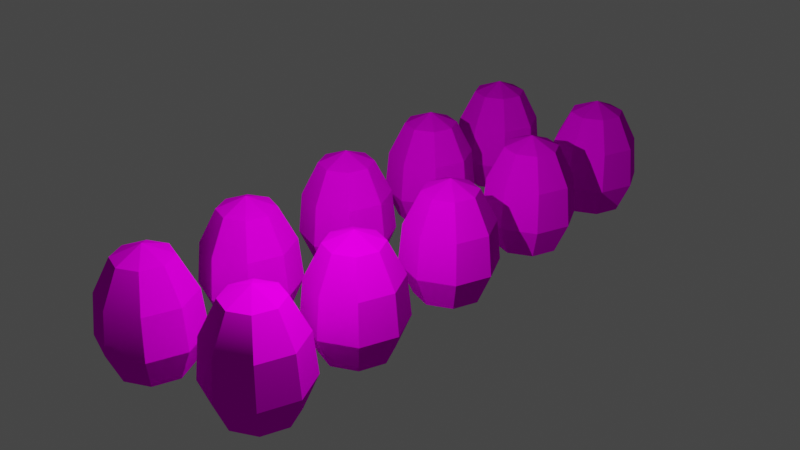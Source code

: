 # Source: Eggs.blend  (saved by Blender 3.5.10; exported with 4.5.12 LTS)
import bpy
from mathutils import Matrix  # noqa: F401  (used for matrix-valued properties, if any)

bpy.ops.wm.read_factory_settings(use_empty=True)
scene = bpy.context.scene
scene.name = 'Scene'

# ---- collections
col_collection = bpy.data.collections.new('Collection'); scene.collection.children.link(col_collection)

# ---- images (referenced by path relative to the original .blend; pixels are not part of the script)
import os
ASSET_DIR = os.environ.get("B2B_ASSET_DIR", "")  # directory of the original .blend (textures are referenced by path, not embedded)
HERE = os.path.dirname(os.path.abspath(__file__))  # packed textures are extracted next to this script under _unpacked/

def load_image(name, relpath, width, height, colorspace="sRGB"):
    """Load a texture the original file referenced (path relative to the .blend, or extracted next to this script)."""
    p = next((c for c in (os.path.join(HERE, relpath), os.path.join(ASSET_DIR, relpath)) if relpath and os.path.exists(c)), "")
    if p:
        img = bpy.data.images.load(p, check_existing=True)
        img.name = name
    else:  # same state as the original file: an image datablock whose file is absent (Cycles renders it pink)
        img = bpy.data.images.new(name, width, height)
        img.source = "FILE"
        img.filepath = "//" + (relpath or name)
    img.colorspace_settings.name = colorspace
    return img
img_eggsuv_png = load_image('EggsUV.png', 'EggsUV.png', 1024, 1024, 'sRGB')
img_eggsuv_png_001 = load_image('EggsUV.png.001', 'EggsUV.png', 1024, 1024, 'Non-Color')

# ---- materials (node trees are filled in below, after node groups)
mat_material_001 = bpy.data.materials.new('Material.001')
mat_material_001.surface_render_method = 'BLENDED'
mat_material_001.blend_method = 'BLEND'
mat_material_001.use_transparency_overlap = False
mat_material_001.show_transparent_back = False
mat_material_001.use_transparent_shadow = False
mat_material_001.roughness = 0.0
mat_material_001.specular_intensity = 0.0

# ---- material node trees
mat_material_001.use_nodes = True; mat_material_001.node_tree.nodes.clear()
_N = mat_material_001.node_tree.nodes; _L = mat_material_001.node_tree.links
n0 = _N.new('ShaderNodeBsdfPrincipled'); n0.name = 'Принципиальный BSDF'; n0.location = (10, 300)
n0.distribution = 'GGX'
n0.subsurface_method = 'RANDOM_WALK_SKIN'
n0.inputs[2].default_value = 0.0
n0.inputs[3].default_value = 1.45
n0.inputs[13].default_value = 0.0
n0.inputs[27].default_value = (0.8, 0.8, 0.8, 1.0)
n1 = _N.new('ShaderNodeOutputMaterial'); n1.name = 'Вывод материала'; n1.location = (300, 300)
n2 = _N.new('ShaderNodeNormalMap'); n2.name = 'Карта нормалей'; n2.location = (-300, -300)
n2.label = 'Normal/Map'
n3 = _N.new('ShaderNodeTexImage'); n3.name = 'Изображение-текстура'; n3.location = (-300, 600)
n3.image = img_eggsuv_png
n4 = _N.new('ShaderNodeTexImage'); n4.name = 'Изображение-текстура.001'; n4.location = (-300, 0)
n4.image = img_eggsuv_png_001
_L.new(n0.outputs[0], n1.inputs[0])
_L.new(n2.outputs[0], n0.inputs[5])
_L.new(n3.outputs[0], n0.inputs[0])
_L.new(n4.outputs[1], n0.inputs[4])
n1.is_active_output = True

# ---- world
world_world = bpy.data.worlds.new('World'); scene.world = world_world
world_world.use_nodes = True; world_world.node_tree.nodes.clear()
_N = world_world.node_tree.nodes; _L = world_world.node_tree.links
n0 = _N.new('ShaderNodeOutputWorld'); n0.name = 'World Output'; n0.location = (300, 300)
n1 = _N.new('ShaderNodeBackground'); n1.name = 'Background'; n1.location = (10, 300)
n1.inputs[0].default_value = (0.05088, 0.05088, 0.05088, 1.0)
_L.new(n1.outputs[0], n0.inputs[0])
n0.is_active_output = True
world_world.color = (0.05088, 0.05088, 0.05088)
world_world.use_sun_shadow = False
world_world.sun_shadow_jitter_overblur = 0.0

# ---- cameras
cam_camera_001 = bpy.data.cameras.new('Camera.001')
cam_camera_001.clip_end = 100.0
cam_camera_001.ortho_scale = 7.314
cam_camera_001.dof.focus_distance = 0.002

# ---- lights
light_light_001 = bpy.data.lights.new('Light.001', 'POINT')
light_light_001.transmission_factor = 0.0
light_light_001.energy = 1000.0
light_light_001.shadow_maximum_resolution = 0.006
light_light_001.use_absolute_resolution = True

# ---- meshes
me_cube_001 = bpy.data.meshes.new('Cube.001')
me_cube_001.from_pydata([(0.522, -0.7034, 6.768), (0.522, -0.6502, 3.632), (0.522, -0.6372, -0.2312), (0.522, -0.6827, -3.338), (0.6889, -0.729, 6.768), (0.7904, -0.6914, 3.632), (0.8151, -0.6822, -0.2312), (0.7283, -0.7144, -3.338), (0.758, -0.7909, 6.768), (0.9016, -0.7909, 3.632), (0.9365, -0.7909, -0.2312), (0.8137, -0.7909, -3.338), (0.522, -0.7909, -4.698), (0.6889, -0.8527, 6.768), (0.7904, -0.8903, 3.632), (0.8151, -0.8995, -0.2312), (0.7283, -0.8673, -3.338), (0.522, -0.8783, 6.768), (0.522, -0.9315, 3.632), (0.522, -0.9445, -0.2312), (0.522, -0.899, -3.338), (0.522, -0.7909, 7.868), (0.3551, -0.8527, 6.768), (0.2536, -0.8903, 3.632), (0.2288, -0.8995, -0.2312), (0.3157, -0.8673, -3.338), (0.286, -0.7909, 6.768), (0.1424, -0.7909, 3.632), (0.1074, -0.7909, -0.2312), (0.2302, -0.7909, -3.338), (0.3551, -0.729, 6.768), (0.2536, -0.6914, 3.632), (0.2288, -0.6822, -0.2312), (0.3157, -0.7144, -3.338), (-0.5117, -0.7308, 6.471), (-0.5117, -0.6775, 3.335), (-0.5117, -0.6646, -0.5282), (-0.5117, -0.7101, -3.635), (-0.3448, -0.7564, 6.471), (-0.2433, -0.7188, 3.335), (-0.2186, -0.7096, -0.5282), (-0.3054, -0.7418, -3.635), (-0.2757, -0.8182, 6.471), (-0.1321, -0.8182, 3.335), (-0.09717, -0.8182, -0.5282), (-0.22, -0.8182, -3.635), (-0.5117, -0.8182, -4.995), (-0.3448, -0.8801, 6.471), (-0.2433, -0.9177, 3.335), (-0.2186, -0.9269, -0.5282), (-0.3054, -0.8947, -3.635), (-0.5117, -0.9057, 6.471), (-0.5117, -0.9589, 3.335), (-0.5117, -0.9719, -0.5282), (-0.5117, -0.9264, -3.635), (-0.5117, -0.8182, 7.571), (-0.6786, -0.8801, 6.471), (-0.7801, -0.9177, 3.335), (-0.8049, -0.9269, -0.5282), (-0.718, -0.8947, -3.635), (-0.7477, -0.8182, 6.471), (-0.8913, -0.8182, 3.335), (-0.9263, -0.8182, -0.5282), (-0.8035, -0.8182, -3.635), (-0.6786, -0.7564, 6.471), (-0.7801, -0.7188, 3.335), (-0.8049, -0.7096, -0.5282), (-0.718, -0.7418, -3.635), (-0.5117, -0.3645, 6.471), (-0.5117, -0.3113, 3.335), (-0.5117, -0.2984, -0.5282), (-0.5117, -0.3439, -3.635), (-0.3448, -0.3902, 6.471), (-0.2433, -0.3525, 3.335), (-0.2186, -0.3434, -0.5282), (-0.3054, -0.3756, -3.635), (-0.2757, -0.452, 6.471), (-0.1321, -0.452, 3.335), (-0.09717, -0.452, -0.5282), (-0.22, -0.452, -3.635), (-0.5117, -0.452, -4.995), (-0.3448, -0.5139, 6.471), (-0.2433, -0.5515, 3.335), (-0.2186, -0.5606, -0.5282), (-0.3054, -0.5285, -3.635), (-0.5117, -0.5395, 6.471), (-0.5117, -0.5927, 3.335), (-0.5117, -0.6056, -0.5282), (-0.5117, -0.5601, -3.635), (-0.5117, -0.452, 7.571), (-0.6786, -0.5139, 6.471), (-0.7801, -0.5515, 3.335), (-0.8049, -0.5606, -0.5282), (-0.718, -0.5285, -3.635), (-0.7477, -0.452, 6.471), (-0.8913, -0.452, 3.335), (-0.9263, -0.452, -0.5282), (-0.8035, -0.452, -3.635), (-0.6786, -0.3902, 6.471), (-0.7801, -0.3525, 3.335), (-0.8049, -0.3434, -0.5282), (-0.718, -0.3756, -3.635), (0.522, -0.3372, 6.768), (0.522, -0.284, 3.632), (0.522, -0.271, -0.2312), (0.522, -0.3165, -3.338), (0.6889, -0.3628, 6.768), (0.7904, -0.3252, 3.632), (0.8151, -0.316, -0.2312), (0.7283, -0.3482, -3.338), (0.758, -0.4246, 6.768), (0.9016, -0.4246, 3.632), (0.9365, -0.4246, -0.2312), (0.8137, -0.4246, -3.338), (0.522, -0.4246, -4.698), (0.6889, -0.4865, 6.768), (0.7904, -0.5241, 3.632), (0.8151, -0.5333, -0.2312), (0.7283, -0.5011, -3.338), (0.522, -0.5121, 6.768), (0.522, -0.5653, 3.632), (0.522, -0.5783, -0.2312), (0.522, -0.5328, -3.338), (0.522, -0.4246, 7.868), (0.3551, -0.4865, 6.768), (0.2536, -0.5241, 3.632), (0.2288, -0.5333, -0.2312), (0.3157, -0.5011, -3.338), (0.286, -0.4246, 6.768), (0.1424, -0.4246, 3.632), (0.1074, -0.4246, -0.2312), (0.2302, -0.4246, -3.338), (0.3551, -0.3628, 6.768), (0.2536, -0.3252, 3.632), (0.2288, -0.316, -0.2312), (0.3157, -0.3482, -3.338), (0.522, 0.07996, 6.768), (0.522, 0.1332, 3.632), (0.522, 0.1461, -0.2312), (0.522, 0.1006, -3.338), (0.6889, 0.05434, 6.768), (0.7904, 0.09196, 3.632), (0.8151, 0.1011, -0.2312), (0.7283, 0.06895, -3.338), (0.758, -0.007513, 6.768), (0.9016, -0.007513, 3.632), (0.9365, -0.007513, -0.2312), (0.8137, -0.007513, -3.338), (0.522, -0.007513, -4.698), (0.6889, -0.06936, 6.768), (0.7904, -0.107, 3.632), (0.8151, -0.1162, -0.2312), (0.7283, -0.08397, -3.338), (0.522, -0.09498, 6.768), (0.522, -0.1482, 3.632), (0.522, -0.1612, -0.2312), (0.522, -0.1156, -3.338), (0.522, -0.007513, 7.868), (0.3551, -0.06936, 6.768), (0.2536, -0.107, 3.632), (0.2288, -0.1162, -0.2312), (0.3157, -0.08397, -3.338), (0.286, -0.007513, 6.768), (0.1424, -0.007513, 3.632), (0.1074, -0.007513, -0.2312), (0.2302, -0.007513, -3.338), (0.3551, 0.05434, 6.768), (0.2536, 0.09196, 3.632), (0.2288, 0.1011, -0.2312), (0.3157, 0.06895, -3.338), (-0.5117, 0.05259, 6.471), (-0.5117, 0.1058, 3.335), (-0.5117, 0.1188, -0.5282), (-0.5117, 0.07325, -3.635), (-0.3448, 0.02697, 6.471), (-0.2433, 0.06459, 3.335), (-0.2186, 0.07376, -0.5282), (-0.3054, 0.04158, -3.635), (-0.2757, -0.03488, 6.471), (-0.1321, -0.03488, 3.335), (-0.09717, -0.03488, -0.5282), (-0.22, -0.03488, -3.635), (-0.5117, -0.03488, -4.995), (-0.3448, -0.09673, 6.471), (-0.2433, -0.1344, 3.335), (-0.2186, -0.1435, -0.5282), (-0.3054, -0.1113, -3.635), (-0.5117, -0.1224, 6.471), (-0.5117, -0.1756, 3.335), (-0.5117, -0.1885, -0.5282), (-0.5117, -0.143, -3.635), (-0.5117, -0.03488, 7.571), (-0.6786, -0.09673, 6.471), (-0.7801, -0.1344, 3.335), (-0.8049, -0.1435, -0.5282), (-0.718, -0.1113, -3.635), (-0.7477, -0.03488, 6.471), (-0.8913, -0.03488, 3.335), (-0.9263, -0.03488, -0.5282), (-0.8035, -0.03488, -3.635), (-0.6786, 0.02697, 6.471), (-0.7801, 0.06459, 3.335), (-0.8049, 0.07376, -0.5282), (-0.718, 0.04158, -3.635), (-0.5117, 0.4712, 6.471), (-0.5117, 0.5244, 3.335), (-0.5117, 0.5374, -0.5282), (-0.5117, 0.4919, -3.635), (-0.3448, 0.4456, 6.471), (-0.2433, 0.4832, 3.335), (-0.2186, 0.4924, -0.5282), (-0.3054, 0.4602, -3.635), (-0.2757, 0.3838, 6.471), (-0.1321, 0.3838, 3.335), (-0.09717, 0.3838, -0.5282), (-0.22, 0.3838, -3.635), (-0.5117, 0.3838, -4.995), (-0.3448, 0.3219, 6.471), (-0.2433, 0.2843, 3.335), (-0.2186, 0.2751, -0.5282), (-0.3054, 0.3073, -3.635), (-0.5117, 0.2963, 6.471), (-0.5117, 0.2431, 3.335), (-0.5117, 0.2301, -0.5282), (-0.5117, 0.2756, -3.635), (-0.5117, 0.3838, 7.571), (-0.6786, 0.3219, 6.471), (-0.7801, 0.2843, 3.335), (-0.8049, 0.2751, -0.5282), (-0.718, 0.3073, -3.635), (-0.7477, 0.3838, 6.471), (-0.8913, 0.3838, 3.335), (-0.9263, 0.3838, -0.5282), (-0.8035, 0.3838, -3.635), (-0.6786, 0.4456, 6.471), (-0.7801, 0.4832, 3.335), (-0.8049, 0.4924, -0.5282), (-0.718, 0.4602, -3.635), (0.522, 0.4986, 6.768), (0.522, 0.5518, 3.632), (0.522, 0.5648, -0.2312), (0.522, 0.5193, -3.338), (0.6889, 0.473, 6.768), (0.7904, 0.5106, 3.632), (0.8151, 0.5198, -0.2312), (0.7283, 0.4876, -3.338), (0.758, 0.4111, 6.768), (0.9016, 0.4111, 3.632), (0.9365, 0.4111, -0.2312), (0.8137, 0.4111, -3.338), (0.522, 0.4111, -4.698), (0.6889, 0.3493, 6.768), (0.7904, 0.3117, 3.632), (0.8151, 0.3025, -0.2312), (0.7283, 0.3347, -3.338), (0.522, 0.3237, 6.768), (0.522, 0.2704, 3.632), (0.522, 0.2575, -0.2312), (0.522, 0.303, -3.338), (0.522, 0.4111, 7.868), (0.3551, 0.3493, 6.768), (0.2536, 0.3117, 3.632), (0.2288, 0.3025, -0.2312), (0.3157, 0.3347, -3.338), (0.286, 0.4111, 6.768), (0.1424, 0.4111, 3.632), (0.1074, 0.4111, -0.2312), (0.2302, 0.4111, -3.338), (0.3551, 0.473, 6.768), (0.2536, 0.5106, 3.632), (0.2288, 0.5198, -0.2312), (0.3157, 0.4876, -3.338), (0.522, 0.8923, 6.768), (0.522, 0.9455, 3.632), (0.522, 0.9584, -0.2312), (0.522, 0.9129, -3.338), (0.6889, 0.8666, 6.768), (0.7904, 0.9043, 3.632), (0.8151, 0.9134, -0.2312), (0.7283, 0.8813, -3.338), (0.758, 0.8048, 6.768), (0.9016, 0.8048, 3.632), (0.9365, 0.8048, -0.2312), (0.8137, 0.8048, -3.338), (0.522, 0.8048, -4.698), (0.6889, 0.7429, 6.768), (0.7904, 0.7053, 3.632), (0.8151, 0.6962, -0.2312), (0.7283, 0.7283, -3.338), (0.522, 0.7173, 6.768), (0.522, 0.6641, 3.632), (0.522, 0.6512, -0.2312), (0.522, 0.6967, -3.338), (0.522, 0.8048, 7.868), (0.3551, 0.7429, 6.768), (0.2536, 0.7053, 3.632), (0.2288, 0.6962, -0.2312), (0.3157, 0.7283, -3.338), (0.286, 0.8048, 6.768), (0.1424, 0.8048, 3.632), (0.1074, 0.8048, -0.2312), (0.2302, 0.8048, -3.338), (0.3551, 0.8666, 6.768), (0.2536, 0.9043, 3.632), (0.2288, 0.9134, -0.2312), (0.3157, 0.8813, -3.338), (-0.5117, 0.8649, 6.471), (-0.5117, 0.9181, 3.335), (-0.5117, 0.9311, -0.5282), (-0.5117, 0.8856, -3.635), (-0.3448, 0.8393, 6.471), (-0.2433, 0.8769, 3.335), (-0.2186, 0.8861, -0.5282), (-0.3054, 0.8539, -3.635), (-0.2757, 0.7774, 6.471), (-0.1321, 0.7774, 3.335), (-0.09717, 0.7774, -0.5282), (-0.22, 0.7774, -3.635), (-0.5117, 0.7774, -4.995), (-0.3448, 0.7156, 6.471), (-0.2433, 0.678, 3.335), (-0.2186, 0.6688, -0.5282), (-0.3054, 0.701, -3.635), (-0.5117, 0.69, 6.471), (-0.5117, 0.6368, 3.335), (-0.5117, 0.6238, -0.5282), (-0.5117, 0.6693, -3.635), (-0.5117, 0.7774, 7.571), (-0.6786, 0.7156, 6.471), (-0.7801, 0.678, 3.335), (-0.8049, 0.6688, -0.5282), (-0.718, 0.701, -3.635), (-0.7477, 0.7774, 6.471), (-0.8913, 0.7774, 3.335), (-0.9263, 0.7774, -0.5282), (-0.8035, 0.7774, -3.635), (-0.6786, 0.8393, 6.471), (-0.7801, 0.8769, 3.335), (-0.8049, 0.8861, -0.5282), (-0.718, 0.8539, -3.635)], [], [(3, 2, 6, 7), (1, 0, 4, 5), (12, 3, 7), (2, 1, 5, 6), (0, 21, 4), (6, 5, 9, 10), (4, 21, 8), (7, 6, 10, 11), (5, 4, 8, 9), (12, 7, 11), (10, 9, 14, 15), (8, 21, 13), (11, 10, 15, 16), (9, 8, 13, 14), (12, 11, 16), (15, 14, 18, 19), (13, 21, 17), (16, 15, 19, 20), (14, 13, 17, 18), (12, 16, 20), (19, 18, 23, 24), (17, 21, 22), (20, 19, 24, 25), (18, 17, 22, 23), (12, 20, 25), (24, 23, 27, 28), (22, 21, 26), (25, 24, 28, 29), (23, 22, 26, 27), (12, 25, 29), (28, 27, 31, 32), (26, 21, 30), (29, 28, 32, 33), (27, 26, 30, 31), (12, 29, 33), (32, 31, 1, 2), (30, 21, 0), (33, 32, 2, 3), (31, 30, 0, 1), (12, 33, 3), (37, 36, 40, 41), (35, 34, 38, 39), (46, 37, 41), (36, 35, 39, 40), (34, 55, 38), (40, 39, 43, 44), (38, 55, 42), (41, 40, 44, 45), (39, 38, 42, 43), (46, 41, 45), (44, 43, 48, 49), (42, 55, 47), (45, 44, 49, 50), (43, 42, 47, 48), (46, 45, 50), (49, 48, 52, 53), (47, 55, 51), (50, 49, 53, 54), (48, 47, 51, 52), (46, 50, 54), (53, 52, 57, 58), (51, 55, 56), (54, 53, 58, 59), (52, 51, 56, 57), (46, 54, 59), (58, 57, 61, 62), (56, 55, 60), (59, 58, 62, 63), (57, 56, 60, 61), (46, 59, 63), (62, 61, 65, 66), (60, 55, 64), (63, 62, 66, 67), (61, 60, 64, 65), (46, 63, 67), (66, 65, 35, 36), (64, 55, 34), (67, 66, 36, 37), (65, 64, 34, 35), (46, 67, 37), (71, 70, 74, 75), (69, 68, 72, 73), (80, 71, 75), (70, 69, 73, 74), (68, 89, 72), (74, 73, 77, 78), (72, 89, 76), (75, 74, 78, 79), (73, 72, 76, 77), (80, 75, 79), (78, 77, 82, 83), (76, 89, 81), (79, 78, 83, 84), (77, 76, 81, 82), (80, 79, 84), (83, 82, 86, 87), (81, 89, 85), (84, 83, 87, 88), (82, 81, 85, 86), (80, 84, 88), (87, 86, 91, 92), (85, 89, 90), (88, 87, 92, 93), (86, 85, 90, 91), (80, 88, 93), (92, 91, 95, 96), (90, 89, 94), (93, 92, 96, 97), (91, 90, 94, 95), (80, 93, 97), (96, 95, 99, 100), (94, 89, 98), (97, 96, 100, 101), (95, 94, 98, 99), (80, 97, 101), (100, 99, 69, 70), (98, 89, 68), (101, 100, 70, 71), (99, 98, 68, 69), (80, 101, 71), (105, 104, 108, 109), (103, 102, 106, 107), (114, 105, 109), (104, 103, 107, 108), (102, 123, 106), (108, 107, 111, 112), (106, 123, 110), (109, 108, 112, 113), (107, 106, 110, 111), (114, 109, 113), (112, 111, 116, 117), (110, 123, 115), (113, 112, 117, 118), (111, 110, 115, 116), (114, 113, 118), (117, 116, 120, 121), (115, 123, 119), (118, 117, 121, 122), (116, 115, 119, 120), (114, 118, 122), (121, 120, 125, 126), (119, 123, 124), (122, 121, 126, 127), (120, 119, 124, 125), (114, 122, 127), (126, 125, 129, 130), (124, 123, 128), (127, 126, 130, 131), (125, 124, 128, 129), (114, 127, 131), (130, 129, 133, 134), (128, 123, 132), (131, 130, 134, 135), (129, 128, 132, 133), (114, 131, 135), (134, 133, 103, 104), (132, 123, 102), (135, 134, 104, 105), (133, 132, 102, 103), (114, 135, 105), (139, 138, 142, 143), (137, 136, 140, 141), (148, 139, 143), (138, 137, 141, 142), (136, 157, 140), (142, 141, 145, 146), (140, 157, 144), (143, 142, 146, 147), (141, 140, 144, 145), (148, 143, 147), (146, 145, 150, 151), (144, 157, 149), (147, 146, 151, 152), (145, 144, 149, 150), (148, 147, 152), (151, 150, 154, 155), (149, 157, 153), (152, 151, 155, 156), (150, 149, 153, 154), (148, 152, 156), (155, 154, 159, 160), (153, 157, 158), (156, 155, 160, 161), (154, 153, 158, 159), (148, 156, 161), (160, 159, 163, 164), (158, 157, 162), (161, 160, 164, 165), (159, 158, 162, 163), (148, 161, 165), (164, 163, 167, 168), (162, 157, 166), (165, 164, 168, 169), (163, 162, 166, 167), (148, 165, 169), (168, 167, 137, 138), (166, 157, 136), (169, 168, 138, 139), (167, 166, 136, 137), (148, 169, 139), (173, 172, 176, 177), (171, 170, 174, 175), (182, 173, 177), (172, 171, 175, 176), (170, 191, 174), (176, 175, 179, 180), (174, 191, 178), (177, 176, 180, 181), (175, 174, 178, 179), (182, 177, 181), (180, 179, 184, 185), (178, 191, 183), (181, 180, 185, 186), (179, 178, 183, 184), (182, 181, 186), (185, 184, 188, 189), (183, 191, 187), (186, 185, 189, 190), (184, 183, 187, 188), (182, 186, 190), (189, 188, 193, 194), (187, 191, 192), (190, 189, 194, 195), (188, 187, 192, 193), (182, 190, 195), (194, 193, 197, 198), (192, 191, 196), (195, 194, 198, 199), (193, 192, 196, 197), (182, 195, 199), (198, 197, 201, 202), (196, 191, 200), (199, 198, 202, 203), (197, 196, 200, 201), (182, 199, 203), (202, 201, 171, 172), (200, 191, 170), (203, 202, 172, 173), (201, 200, 170, 171), (182, 203, 173), (207, 206, 210, 211), (205, 204, 208, 209), (216, 207, 211), (206, 205, 209, 210), (204, 225, 208), (210, 209, 213, 214), (208, 225, 212), (211, 210, 214, 215), (209, 208, 212, 213), (216, 211, 215), (214, 213, 218, 219), (212, 225, 217), (215, 214, 219, 220), (213, 212, 217, 218), (216, 215, 220), (219, 218, 222, 223), (217, 225, 221), (220, 219, 223, 224), (218, 217, 221, 222), (216, 220, 224), (223, 222, 227, 228), (221, 225, 226), (224, 223, 228, 229), (222, 221, 226, 227), (216, 224, 229), (228, 227, 231, 232), (226, 225, 230), (229, 228, 232, 233), (227, 226, 230, 231), (216, 229, 233), (232, 231, 235, 236), (230, 225, 234), (233, 232, 236, 237), (231, 230, 234, 235), (216, 233, 237), (236, 235, 205, 206), (234, 225, 204), (237, 236, 206, 207), (235, 234, 204, 205), (216, 237, 207), (241, 240, 244, 245), (239, 238, 242, 243), (250, 241, 245), (240, 239, 243, 244), (238, 259, 242), (244, 243, 247, 248), (242, 259, 246), (245, 244, 248, 249), (243, 242, 246, 247), (250, 245, 249), (248, 247, 252, 253), (246, 259, 251), (249, 248, 253, 254), (247, 246, 251, 252), (250, 249, 254), (253, 252, 256, 257), (251, 259, 255), (254, 253, 257, 258), (252, 251, 255, 256), (250, 254, 258), (257, 256, 261, 262), (255, 259, 260), (258, 257, 262, 263), (256, 255, 260, 261), (250, 258, 263), (262, 261, 265, 266), (260, 259, 264), (263, 262, 266, 267), (261, 260, 264, 265), (250, 263, 267), (266, 265, 269, 270), (264, 259, 268), (267, 266, 270, 271), (265, 264, 268, 269), (250, 267, 271), (270, 269, 239, 240), (268, 259, 238), (271, 270, 240, 241), (269, 268, 238, 239), (250, 271, 241), (275, 274, 278, 279), (273, 272, 276, 277), (284, 275, 279), (274, 273, 277, 278), (272, 293, 276), (278, 277, 281, 282), (276, 293, 280), (279, 278, 282, 283), (277, 276, 280, 281), (284, 279, 283), (282, 281, 286, 287), (280, 293, 285), (283, 282, 287, 288), (281, 280, 285, 286), (284, 283, 288), (287, 286, 290, 291), (285, 293, 289), (288, 287, 291, 292), (286, 285, 289, 290), (284, 288, 292), (291, 290, 295, 296), (289, 293, 294), (292, 291, 296, 297), (290, 289, 294, 295), (284, 292, 297), (296, 295, 299, 300), (294, 293, 298), (297, 296, 300, 301), (295, 294, 298, 299), (284, 297, 301), (300, 299, 303, 304), (298, 293, 302), (301, 300, 304, 305), (299, 298, 302, 303), (284, 301, 305), (304, 303, 273, 274), (302, 293, 272), (305, 304, 274, 275), (303, 302, 272, 273), (284, 305, 275), (309, 308, 312, 313), (307, 306, 310, 311), (318, 309, 313), (308, 307, 311, 312), (306, 327, 310), (312, 311, 315, 316), (310, 327, 314), (313, 312, 316, 317), (311, 310, 314, 315), (318, 313, 317), (316, 315, 320, 321), (314, 327, 319), (317, 316, 321, 322), (315, 314, 319, 320), (318, 317, 322), (321, 320, 324, 325), (319, 327, 323), (322, 321, 325, 326), (320, 319, 323, 324), (318, 322, 326), (325, 324, 329, 330), (323, 327, 328), (326, 325, 330, 331), (324, 323, 328, 329), (318, 326, 331), (330, 329, 333, 334), (328, 327, 332), (331, 330, 334, 335), (329, 328, 332, 333), (318, 331, 335), (334, 333, 337, 338), (332, 327, 336), (335, 334, 338, 339), (333, 332, 336, 337), (318, 335, 339), (338, 337, 307, 308), (336, 327, 306), (339, 338, 308, 309), (337, 336, 306, 307), (318, 339, 309)])
me_cube_001.polygons.foreach_set('use_smooth', [True] * 400)
_k = set([(0, 1), (0, 4), (0, 21), (0, 30), (1, 2), (2, 3), (2, 6), (2, 32), (3, 7), (3, 12), (3, 33), (4, 5), (4, 8), (4, 21), (5, 6), (5, 9), (6, 7), (6, 10), (7, 11), (7, 12), (8, 9), (8, 13), (8, 21), (9, 10), (9, 14), (10, 11), (10, 15), (11, 12), (11, 16), (12, 16), (12, 20), (12, 25), (12, 29), (12, 33), (13, 14), (13, 17), (13, 21), (14, 15), (15, 16), (15, 19), (16, 20), (17, 18), (17, 21), (17, 22), (18, 19), (19, 20), (19, 24), (20, 25), (21, 22), (21, 26), (21, 30), (22, 23), (22, 26), (23, 24), (23, 27), (24, 25), (24, 28), (25, 29), (26, 27), (26, 30), (27, 28), (27, 31), (28, 29), (28, 32), (29, 33), (30, 31), (31, 32), (32, 33), (34, 35), (34, 38), (34, 55), (34, 64), (35, 36), (36, 37), (36, 40), (36, 66), (37, 41), (37, 46), (37, 67), (38, 39), (38, 42), (38, 55), (39, 40), (39, 43), (40, 41), (40, 44), (41, 45), (41, 46), (42, 43), (42, 47), (42, 55), (43, 44), (43, 48), (44, 45), (44, 49), (45, 46), (45, 50), (46, 50), (46, 54), (46, 59), (46, 63), (46, 67), (47, 48), (47, 51), (47, 55), (48, 49), (49, 50), (49, 53), (50, 54), (51, 52), (51, 55), (51, 56), (52, 53), (53, 54), (53, 58), (54, 59), (55, 56), (55, 60), (55, 64), (56, 57), (56, 60), (57, 58), (57, 61), (58, 59), (58, 62), (59, 63), (60, 61), (60, 64), (61, 62), (61, 65), (62, 63), (62, 66), (63, 67), (64, 65), (65, 66), (66, 67), (68, 69), (68, 72), (68, 89), (68, 98), (69, 70), (70, 71), (70, 74), (70, 100), (71, 75), (71, 80), (71, 101), (72, 73), (72, 76), (72, 89), (73, 74), (73, 77), (74, 75), (74, 78), (75, 79), (75, 80), (76, 77), (76, 81), (76, 89), (77, 78), (77, 82), (78, 79), (78, 83), (79, 80), (79, 84), (80, 84), (80, 88), (80, 93), (80, 97), (80, 101), (81, 82), (81, 85), (81, 89), (82, 83), (83, 84), (83, 87), (84, 88), (85, 86), (85, 89), (85, 90), (86, 87), (87, 88), (87, 92), (88, 93), (89, 90), (89, 94), (89, 98), (90, 91), (90, 94), (91, 92), (91, 95), (92, 93), (92, 96), (93, 97), (94, 95), (94, 98), (95, 96), (95, 99), (96, 97), (96, 100), (97, 101), (98, 99), (99, 100), (100, 101), (102, 103), (102, 106), (102, 123), (102, 132), (103, 104), (104, 105), (104, 108), (104, 134), (105, 109), (105, 114), (105, 135), (106, 107), (106, 110), (106, 123), (107, 108), (107, 111), (108, 109), (108, 112), (109, 113), (109, 114), (110, 111), (110, 115), (110, 123), (111, 112), (111, 116), (112, 113), (112, 117), (113, 114), (113, 118), (114, 118), (114, 122), (114, 127), (114, 131), (114, 135), (115, 116), (115, 119), (115, 123), (116, 117), (117, 118), (117, 121), (118, 122), (119, 120), (119, 123), (119, 124), (120, 121), (121, 122), (121, 126), (122, 127), (123, 124), (123, 128), (123, 132), (124, 125), (124, 128), (125, 126), (125, 129), (126, 127), (126, 130), (127, 131), (128, 129), (128, 132), (129, 130), (129, 133), (130, 131), (130, 134), (131, 135), (132, 133), (133, 134), (134, 135), (136, 137), (136, 140), (136, 157), (136, 166), (137, 138), (138, 139), (138, 142), (138, 168), (139, 143), (139, 148), (139, 169), (140, 141), (140, 144), (140, 157), (141, 142), (141, 145), (142, 143), (142, 146), (143, 147), (143, 148), (144, 145), (144, 149), (144, 157), (145, 146), (145, 150), (146, 147), (146, 151), (147, 148), (147, 152), (148, 152), (148, 156), (148, 161), (148, 165), (148, 169), (149, 150), (149, 153), (149, 157), (150, 151), (151, 152), (151, 155), (152, 156), (153, 154), (153, 157), (153, 158), (154, 155), (155, 156), (155, 160), (156, 161), (157, 158), (157, 162), (157, 166), (158, 159), (158, 162), (159, 160), (159, 163), (160, 161), (160, 164), (161, 165), (162, 163), (162, 166), (163, 164), (163, 167), (164, 165), (164, 168), (165, 169), (166, 167), (167, 168), (168, 169), (170, 171), (170, 174), (170, 191), (170, 200), (171, 172), (172, 173), (172, 176), (172, 202), (173, 177), (173, 182), (173, 203), (174, 175), (174, 178), (174, 191), (175, 176), (175, 179), (176, 177), (176, 180), (177, 181), (177, 182), (178, 179), (178, 183), (178, 191), (179, 180), (179, 184), (180, 181), (180, 185), (181, 182), (181, 186), (182, 186), (182, 190), (182, 195), (182, 199), (182, 203), (183, 184), (183, 187), (183, 191), (184, 185), (185, 186), (185, 189), (186, 190), (187, 188), (187, 191), (187, 192), (188, 189), (189, 190), (189, 194), (190, 195), (191, 192), (191, 196), (191, 200), (192, 193), (192, 196), (193, 194), (193, 197), (194, 195), (194, 198), (195, 199), (196, 197), (196, 200), (197, 198), (197, 201), (198, 199), (198, 202), (199, 203), (200, 201), (201, 202), (202, 203), (204, 205), (204, 208), (204, 225), (204, 234), (205, 206), (206, 207), (206, 210), (206, 236), (207, 211), (207, 216), (207, 237), (208, 209), (208, 212), (208, 225), (209, 210), (209, 213), (210, 211), (210, 214), (211, 215), (211, 216), (212, 213), (212, 217), (212, 225), (213, 214), (213, 218), (214, 215), (214, 219), (215, 216), (215, 220), (216, 220), (216, 224), (216, 229), (216, 233), (216, 237), (217, 218), (217, 221), (217, 225), (218, 219), (219, 220), (219, 223), (220, 224), (221, 222), (221, 225), (221, 226), (222, 223), (223, 224), (223, 228), (224, 229), (225, 226), (225, 230), (225, 234), (226, 227), (226, 230), (227, 228), (227, 231), (228, 229), (228, 232), (229, 233), (230, 231), (230, 234), (231, 232), (231, 235), (232, 233), (232, 236), (233, 237), (234, 235), (235, 236), (236, 237), (238, 239), (238, 242), (238, 259), (238, 268), (239, 240), (240, 241), (240, 244), (240, 270), (241, 245), (241, 250), (241, 271), (242, 243), (242, 246), (242, 259), (243, 244), (243, 247), (244, 245), (244, 248), (245, 249), (245, 250), (246, 247), (246, 251), (246, 259), (247, 248), (247, 252), (248, 249), (248, 253), (249, 250), (249, 254), (250, 254), (250, 258), (250, 263), (250, 267), (250, 271), (251, 252), (251, 255), (251, 259), (252, 253), (253, 254), (253, 257), (254, 258), (255, 256), (255, 259), (255, 260), (256, 257), (257, 258), (257, 262), (258, 263), (259, 260), (259, 264), (259, 268), (260, 261), (260, 264), (261, 262), (261, 265), (262, 263), (262, 266), (263, 267), (264, 265), (264, 268), (265, 266), (265, 269), (266, 267), (266, 270), (267, 271), (268, 269), (269, 270), (270, 271), (272, 273), (272, 276), (272, 293), (272, 302), (273, 274), (274, 275), (274, 278), (274, 304), (275, 279), (275, 284), (275, 305), (276, 277), (276, 280), (276, 293), (277, 278), (277, 281), (278, 279), (278, 282), (279, 283), (279, 284), (280, 281), (280, 285), (280, 293), (281, 282), (281, 286), (282, 283), (282, 287), (283, 284), (283, 288), (284, 288), (284, 292), (284, 297), (284, 301), (284, 305), (285, 286), (285, 289), (285, 293), (286, 287), (287, 288), (287, 291), (288, 292), (289, 290), (289, 293), (289, 294), (290, 291), (291, 292), (291, 296), (292, 297), (293, 294), (293, 298), (293, 302), (294, 295), (294, 298), (295, 296), (295, 299), (296, 297), (296, 300), (297, 301), (298, 299), (298, 302), (299, 300), (299, 303), (300, 301), (300, 304), (301, 305), (302, 303), (303, 304), (304, 305), (306, 307), (306, 310), (306, 327), (306, 336), (307, 308), (308, 309), (308, 312), (308, 338), (309, 313), (309, 318), (309, 339), (310, 311), (310, 314), (310, 327), (311, 312), (311, 315), (312, 313), (312, 316), (313, 317), (313, 318), (314, 315), (314, 319), (314, 327), (315, 316), (315, 320), (316, 317), (316, 321), (317, 318), (317, 322), (318, 322), (318, 326), (318, 331), (318, 335), (318, 339), (319, 320), (319, 323), (319, 327), (320, 321), (321, 322), (321, 325), (322, 326), (323, 324), (323, 327), (323, 328), (324, 325), (325, 326), (325, 330), (326, 331), (327, 328), (327, 332), (327, 336), (328, 329), (328, 332), (329, 330), (329, 333), (330, 331), (330, 334), (331, 335), (332, 333), (332, 336), (333, 334), (333, 337), (334, 335), (334, 338), (335, 339), (336, 337), (337, 338), (338, 339)])
me_cube_001.attributes.new('sharp_edge', 'BOOLEAN', 'EDGE').data.foreach_set('value', [ (min(e.vertices), max(e.vertices)) in _k for e in me_cube_001.edges])
_uv = me_cube_001.uv_layers.new(name='UVMap')
_uv.uv.foreach_set('vector', [0.8004, 0.787, 0.7221, 0.7912, 0.7221, 0.6544, 0.7934, 0.8103, 0.1253, 0.407, 0.1295, 0.7835, 0.1243, 0.7826, 0.1187, 0.4068, 0.7782, 0.7882, 0.8004, 0.787, 0.7934, 0.8103, 0.1283, 0.03919, 0.1253, 0.407, 0.1187, 0.4068, 0.121, 0.03054, 0.1295, 0.7835, 0.1314, 0.9529, 0.1243, 0.7826, 0.121, 0.03054, 0.1187, 0.4068, 0.1253, 0.4066, 0.1264, 0.03844, 0.1243, 0.7826, 0.1314, 0.9529, 0.1295, 0.7815, 0.7934, 0.8103, 0.7221, 0.6544, 0.7704, 0.6445, 0.7796, 0.8152, 0.1187, 0.4068, 0.1243, 0.7826, 0.1295, 0.7815, 0.1253, 0.4066, 0.7782, 0.7882, 0.7934, 0.8103, 0.7796, 0.8152, 0.1264, 0.03844, 0.1253, 0.4066, 0.1319, 0.4068, 0.1324, 0.04475, 0.1295, 0.7815, 0.1314, 0.9529, 0.1346, 0.7824, 0.7796, 0.8152, 0.7704, 0.6445, 0.8196, 0.6491, 0.7654, 0.8118, 0.1253, 0.4066, 0.1295, 0.7815, 0.1346, 0.7824, 0.1319, 0.4068, 0.7782, 0.7882, 0.7796, 0.8152, 0.7654, 0.8118, 0.1324, 0.04475, 0.1319, 0.4068, 0.1255, 0.407, 0.1266, 0.04868, 0.1346, 0.7824, 0.1314, 0.9529, 0.1295, 0.7835, 0.7654, 0.8118, 0.8196, 0.6491, 0.8343, 0.7852, 0.7559, 0.7894, 0.1319, 0.4068, 0.1346, 0.7824, 0.1295, 0.7835, 0.1255, 0.407, 0.7782, 0.7882, 0.7654, 0.8118, 0.7559, 0.7894, 0.1266, 0.04868, 0.1255, 0.407, 0.119, 0.4069, 0.1212, 0.04951, 0.1295, 0.7835, 0.1314, 0.9529, 0.1243, 0.7826, 0.7559, 0.7894, 0.8343, 0.7852, 0.8343, 0.922, 0.763, 0.7661, 0.1255, 0.407, 0.1295, 0.7835, 0.1243, 0.7826, 0.119, 0.4069, 0.7782, 0.7882, 0.7559, 0.7894, 0.763, 0.7661, 0.1212, 0.04951, 0.119, 0.4069, 0.1254, 0.4067, 0.128, 0.048, 0.1243, 0.7826, 0.1314, 0.9529, 0.1295, 0.7815, 0.763, 0.7661, 0.8343, 0.922, 0.7859, 0.9319, 0.7767, 0.7612, 0.119, 0.4069, 0.1243, 0.7826, 0.1295, 0.7815, 0.1254, 0.4067, 0.7782, 0.7882, 0.763, 0.7661, 0.7767, 0.7612, 0.128, 0.048, 0.1254, 0.4067, 0.1319, 0.4068, 0.1346, 0.04484, 0.1295, 0.7815, 0.1314, 0.9529, 0.1346, 0.7825, 0.7767, 0.7612, 0.7859, 0.9319, 0.7368, 0.9272, 0.7909, 0.7645, 0.1254, 0.4067, 0.1295, 0.7815, 0.1346, 0.7825, 0.1319, 0.4068, 0.7782, 0.7882, 0.7767, 0.7612, 0.7909, 0.7645, 0.1346, 0.04484, 0.1319, 0.4068, 0.1253, 0.407, 0.1283, 0.03919, 0.1346, 0.7825, 0.1314, 0.9529, 0.1295, 0.7835, 0.7909, 0.7645, 0.7368, 0.9272, 0.7221, 0.7912, 0.8004, 0.787, 0.1319, 0.4068, 0.1346, 0.7825, 0.1295, 0.7835, 0.1253, 0.407, 0.7782, 0.7882, 0.7909, 0.7645, 0.8004, 0.787, 0.4183, 0.5016, 0.4966, 0.4974, 0.4966, 0.6342, 0.4253, 0.4783, 0.2168, 0.4058, 0.2175, 0.7819, 0.2124, 0.7809, 0.2103, 0.4057, 0.4405, 0.5004, 0.4183, 0.5016, 0.4253, 0.4783, 0.216, 0.03054, 0.2168, 0.4058, 0.2103, 0.4057, 0.2088, 0.03846, 0.2175, 0.7819, 0.2179, 0.9511, 0.2124, 0.7809, 0.2088, 0.03846, 0.2103, 0.4057, 0.2167, 0.4055, 0.215, 0.04399, 0.2124, 0.7809, 0.2179, 0.9511, 0.2175, 0.7799, 0.4253, 0.4783, 0.4966, 0.6342, 0.4483, 0.6441, 0.4391, 0.4734, 0.2103, 0.4057, 0.2124, 0.7809, 0.2175, 0.7799, 0.2167, 0.4055, 0.4405, 0.5004, 0.4253, 0.4783, 0.4391, 0.4734, 0.215, 0.04399, 0.2167, 0.4055, 0.2232, 0.4057, 0.2215, 0.04789, 0.2175, 0.7799, 0.2179, 0.9511, 0.2227, 0.7809, 0.4391, 0.4734, 0.4483, 0.6441, 0.3991, 0.6395, 0.4533, 0.4768, 0.2167, 0.4055, 0.2175, 0.7799, 0.2227, 0.7809, 0.2232, 0.4057, 0.4405, 0.5004, 0.4391, 0.4734, 0.4533, 0.4768, 0.2215, 0.04789, 0.2232, 0.4057, 0.2168, 0.4059, 0.2161, 0.04945, 0.2227, 0.7809, 0.2179, 0.9511, 0.2175, 0.7819, 0.4533, 0.4768, 0.3991, 0.6395, 0.3844, 0.5035, 0.4628, 0.4992, 0.2232, 0.4057, 0.2227, 0.7809, 0.2175, 0.7819, 0.2168, 0.4059, 0.4405, 0.5004, 0.4533, 0.4768, 0.4628, 0.4992, 0.2161, 0.04945, 0.2168, 0.4059, 0.2104, 0.4057, 0.2106, 0.04792, 0.2175, 0.7819, 0.2179, 0.9511, 0.2124, 0.7809, 0.4628, 0.4992, 0.3844, 0.5035, 0.3844, 0.3666, 0.4557, 0.5226, 0.2168, 0.4059, 0.2175, 0.7819, 0.2124, 0.7809, 0.2104, 0.4057, 0.4405, 0.5004, 0.4628, 0.4992, 0.4557, 0.5226, 0.2106, 0.04792, 0.2104, 0.4057, 0.2168, 0.4055, 0.2172, 0.04398, 0.2124, 0.7809, 0.2179, 0.9511, 0.2175, 0.7799, 0.4557, 0.5226, 0.3844, 0.3666, 0.4328, 0.3567, 0.442, 0.5274, 0.2104, 0.4057, 0.2124, 0.7809, 0.2175, 0.7799, 0.2168, 0.4055, 0.4405, 0.5004, 0.4557, 0.5226, 0.442, 0.5274, 0.2172, 0.04398, 0.2168, 0.4055, 0.2233, 0.4056, 0.2233, 0.03843, 0.2175, 0.7799, 0.2179, 0.9511, 0.2227, 0.7809, 0.442, 0.5274, 0.4328, 0.3567, 0.482, 0.3614, 0.4278, 0.5241, 0.2168, 0.4055, 0.2175, 0.7799, 0.2227, 0.7809, 0.2233, 0.4056, 0.4405, 0.5004, 0.442, 0.5274, 0.4278, 0.5241, 0.2233, 0.03843, 0.2233, 0.4056, 0.2168, 0.4058, 0.216, 0.03054, 0.2227, 0.7809, 0.2179, 0.9511, 0.2175, 0.7819, 0.4278, 0.5241, 0.482, 0.3614, 0.4966, 0.4974, 0.4183, 0.5016, 0.2233, 0.4056, 0.2227, 0.7809, 0.2175, 0.7819, 0.2168, 0.4058, 0.4405, 0.5004, 0.4278, 0.5241, 0.4183, 0.5016, 0.8685, 0.7894, 0.9468, 0.7852, 0.9468, 0.922, 0.8755, 0.7661, 0.1093, 0.407, 0.1133, 0.7835, 0.1081, 0.7826, 0.1028, 0.4069, 0.8907, 0.7882, 0.8685, 0.7894, 0.8755, 0.7661, 0.1104, 0.04868, 0.1093, 0.407, 0.1028, 0.4069, 0.105, 0.04951, 0.1133, 0.7835, 0.1152, 0.9529, 0.1081, 0.7826, 0.105, 0.04951, 0.1028, 0.4069, 0.1093, 0.4067, 0.1118, 0.048, 0.1081, 0.7826, 0.1152, 0.9529, 0.1133, 0.7815, 0.8755, 0.7661, 0.9468, 0.922, 0.8985, 0.9319, 0.8893, 0.7612, 0.1028, 0.4069, 0.1081, 0.7826, 0.1133, 0.7815, 0.1093, 0.4067, 0.8907, 0.7882, 0.8755, 0.7661, 0.8893, 0.7612, 0.1118, 0.048, 0.1093, 0.4067, 0.1157, 0.4068, 0.1185, 0.04484, 0.1133, 0.7815, 0.1152, 0.9529, 0.1185, 0.7824, 0.8893, 0.7612, 0.8985, 0.9319, 0.8493, 0.9272, 0.9035, 0.7645, 0.1093, 0.4067, 0.1133, 0.7815, 0.1185, 0.7824, 0.1157, 0.4068, 0.8907, 0.7882, 0.8893, 0.7612, 0.9035, 0.7645, 0.1185, 0.04484, 0.1157, 0.4068, 0.1091, 0.407, 0.1122, 0.03919, 0.1185, 0.7824, 0.1152, 0.9529, 0.1133, 0.7835, 0.9035, 0.7645, 0.8493, 0.9272, 0.8346, 0.7912, 0.913, 0.787, 0.1157, 0.4068, 0.1185, 0.7824, 0.1133, 0.7835, 0.1091, 0.407, 0.8907, 0.7882, 0.9035, 0.7645, 0.913, 0.787, 0.1122, 0.03919, 0.1091, 0.407, 0.1025, 0.4068, 0.1048, 0.03054, 0.1133, 0.7835, 0.1152, 0.9529, 0.1081, 0.7826, 0.913, 0.787, 0.8346, 0.7912, 0.8346, 0.6544, 0.9059, 0.8103, 0.1091, 0.407, 0.1133, 0.7835, 0.1081, 0.7826, 0.1025, 0.4068, 0.8907, 0.7882, 0.913, 0.787, 0.9059, 0.8103, 0.1048, 0.03054, 0.1025, 0.4068, 0.1091, 0.4066, 0.1102, 0.03844, 0.1081, 0.7826, 0.1152, 0.9529, 0.1133, 0.7815, 0.9059, 0.8103, 0.8346, 0.6544, 0.883, 0.6445, 0.8922, 0.8152, 0.1025, 0.4068, 0.1081, 0.7826, 0.1133, 0.7815, 0.1091, 0.4066, 0.8907, 0.7882, 0.9059, 0.8103, 0.8922, 0.8152, 0.1102, 0.03844, 0.1091, 0.4066, 0.1157, 0.4068, 0.1162, 0.04475, 0.1133, 0.7815, 0.1152, 0.9529, 0.1185, 0.7824, 0.8922, 0.8152, 0.883, 0.6445, 0.9321, 0.6491, 0.878, 0.8118, 0.1091, 0.4066, 0.1133, 0.7815, 0.1185, 0.7824, 0.1157, 0.4068, 0.8907, 0.7882, 0.8922, 0.8152, 0.878, 0.8118, 0.1162, 0.04475, 0.1157, 0.4068, 0.1093, 0.407, 0.1104, 0.04868, 0.1185, 0.7824, 0.1152, 0.9529, 0.1133, 0.7835, 0.878, 0.8118, 0.9321, 0.6491, 0.9468, 0.7852, 0.8685, 0.7894, 0.1157, 0.4068, 0.1185, 0.7824, 0.1133, 0.7835, 0.1093, 0.407, 0.8907, 0.7882, 0.878, 0.8118, 0.8685, 0.7894, 0.6879, 0.787, 0.6095, 0.7912, 0.6095, 0.6544, 0.6808, 0.8103, 0.1577, 0.5758, 0.1584, 0.1998, 0.1636, 0.2008, 0.1642, 0.576, 0.6656, 0.7882, 0.6879, 0.787, 0.6808, 0.8103, 0.1569, 0.9511, 0.1577, 0.5758, 0.1642, 0.576, 0.1642, 0.9432, 0.1584, 0.1998, 0.1588, 0.03054, 0.1636, 0.2008, 0.1642, 0.9432, 0.1642, 0.576, 0.1577, 0.5762, 0.1581, 0.9377, 0.1636, 0.2008, 0.1588, 0.03054, 0.1584, 0.2017, 0.6808, 0.8103, 0.6095, 0.6544, 0.6579, 0.6445, 0.6671, 0.8152, 0.1642, 0.576, 0.1636, 0.2008, 0.1584, 0.2017, 0.1577, 0.5762, 0.6656, 0.7882, 0.6808, 0.8103, 0.6671, 0.8152, 0.1581, 0.9377, 0.1577, 0.5762, 0.1512, 0.5759, 0.1515, 0.9337, 0.1584, 0.2017, 0.1588, 0.03054, 0.1533, 0.2007, 0.6671, 0.8152, 0.6579, 0.6445, 0.7071, 0.6491, 0.6529, 0.8118, 0.1577, 0.5762, 0.1584, 0.2017, 0.1533, 0.2007, 0.1512, 0.5759, 0.6656, 0.7882, 0.6671, 0.8152, 0.6529, 0.8118, 0.1515, 0.9337, 0.1512, 0.5759, 0.1577, 0.5758, 0.157, 0.9322, 0.1533, 0.2007, 0.1588, 0.03054, 0.1584, 0.1998, 0.6529, 0.8118, 0.7071, 0.6491, 0.7217, 0.7852, 0.6434, 0.7894, 0.1512, 0.5759, 0.1533, 0.2007, 0.1584, 0.1998, 0.1577, 0.5758, 0.6656, 0.7882, 0.6529, 0.8118, 0.6434, 0.7894, 0.157, 0.9322, 0.1577, 0.5758, 0.1641, 0.5759, 0.1624, 0.9337, 0.1584, 0.1998, 0.1588, 0.03054, 0.1636, 0.2008, 0.6434, 0.7894, 0.7217, 0.7852, 0.7217, 0.922, 0.6504, 0.7661, 0.1577, 0.5758, 0.1584, 0.1998, 0.1636, 0.2008, 0.1641, 0.5759, 0.6656, 0.7882, 0.6434, 0.7894, 0.6504, 0.7661, 0.1624, 0.9337, 0.1641, 0.5759, 0.1576, 0.5762, 0.1558, 0.9377, 0.1636, 0.2008, 0.1588, 0.03054, 0.1584, 0.2017, 0.6504, 0.7661, 0.7217, 0.922, 0.6734, 0.9319, 0.6642, 0.7612, 0.1641, 0.5759, 0.1636, 0.2008, 0.1584, 0.2017, 0.1576, 0.5762, 0.6656, 0.7882, 0.6504, 0.7661, 0.6642, 0.7612, 0.1558, 0.9377, 0.1576, 0.5762, 0.1511, 0.576, 0.1497, 0.9432, 0.1584, 0.2017, 0.1588, 0.03054, 0.1533, 0.2007, 0.6642, 0.7612, 0.6734, 0.9319, 0.6242, 0.9272, 0.6784, 0.7645, 0.1576, 0.5762, 0.1584, 0.2017, 0.1533, 0.2007, 0.1511, 0.576, 0.6656, 0.7882, 0.6642, 0.7612, 0.6784, 0.7645, 0.1497, 0.9432, 0.1511, 0.576, 0.1577, 0.5758, 0.1569, 0.9511, 0.1533, 0.2007, 0.1588, 0.03054, 0.1584, 0.1998, 0.6784, 0.7645, 0.6242, 0.9272, 0.6095, 0.7912, 0.6879, 0.787, 0.1511, 0.576, 0.1533, 0.2007, 0.1584, 0.1998, 0.1577, 0.5758, 0.6656, 0.7882, 0.6784, 0.7645, 0.6879, 0.787, 0.6434, 0.5016, 0.7217, 0.4974, 0.7217, 0.6342, 0.6504, 0.4783, 0.1872, 0.5758, 0.188, 0.1998, 0.1931, 0.2008, 0.1938, 0.576, 0.6656, 0.5004, 0.6434, 0.5016, 0.6504, 0.4783, 0.1865, 0.9511, 0.1872, 0.5758, 0.1938, 0.576, 0.1938, 0.9432, 0.188, 0.1998, 0.1883, 0.03054, 0.1931, 0.2008, 0.1938, 0.9432, 0.1938, 0.576, 0.1873, 0.5762, 0.1876, 0.9377, 0.1931, 0.2008, 0.1883, 0.03054, 0.188, 0.2017, 0.6504, 0.4783, 0.7217, 0.6342, 0.6734, 0.6441, 0.6642, 0.4734, 0.1938, 0.576, 0.1931, 0.2008, 0.188, 0.2017, 0.1873, 0.5762, 0.6656, 0.5004, 0.6504, 0.4783, 0.6642, 0.4734, 0.1876, 0.9377, 0.1873, 0.5762, 0.1808, 0.5759, 0.1811, 0.9337, 0.188, 0.2017, 0.1883, 0.03054, 0.1828, 0.2007, 0.6642, 0.4734, 0.6734, 0.6441, 0.6242, 0.6395, 0.6784, 0.4768, 0.1873, 0.5762, 0.188, 0.2017, 0.1828, 0.2007, 0.1808, 0.5759, 0.6656, 0.5004, 0.6642, 0.4734, 0.6784, 0.4768, 0.1811, 0.9337, 0.1808, 0.5759, 0.1872, 0.5758, 0.1865, 0.9322, 0.1828, 0.2007, 0.1883, 0.03054, 0.188, 0.1998, 0.6784, 0.4768, 0.6242, 0.6395, 0.6095, 0.5035, 0.6879, 0.4992, 0.1808, 0.5759, 0.1828, 0.2007, 0.188, 0.1998, 0.1872, 0.5758, 0.6656, 0.5004, 0.6784, 0.4768, 0.6879, 0.4992, 0.1865, 0.9322, 0.1872, 0.5758, 0.1937, 0.5759, 0.192, 0.9337, 0.188, 0.1998, 0.1883, 0.03054, 0.1931, 0.2008, 0.6879, 0.4992, 0.6095, 0.5035, 0.6095, 0.3666, 0.6808, 0.5226, 0.1872, 0.5758, 0.188, 0.1998, 0.1931, 0.2008, 0.1937, 0.5759, 0.6656, 0.5004, 0.6879, 0.4992, 0.6808, 0.5226, 0.192, 0.9337, 0.1937, 0.5759, 0.1872, 0.5762, 0.1854, 0.9377, 0.1931, 0.2008, 0.1883, 0.03054, 0.188, 0.2017, 0.6808, 0.5226, 0.6095, 0.3666, 0.6579, 0.3567, 0.6671, 0.5274, 0.1937, 0.5759, 0.1931, 0.2008, 0.188, 0.2017, 0.1872, 0.5762, 0.6656, 0.5004, 0.6808, 0.5226, 0.6671, 0.5274, 0.1854, 0.9377, 0.1872, 0.5762, 0.1807, 0.576, 0.1792, 0.9432, 0.188, 0.2017, 0.1883, 0.03054, 0.1828, 0.2007, 0.6671, 0.5274, 0.6579, 0.3567, 0.7071, 0.3614, 0.6529, 0.5241, 0.1872, 0.5762, 0.188, 0.2017, 0.1828, 0.2007, 0.1807, 0.576, 0.6656, 0.5004, 0.6671, 0.5274, 0.6529, 0.5241, 0.1792, 0.9432, 0.1807, 0.576, 0.1872, 0.5758, 0.1865, 0.9511, 0.1828, 0.2007, 0.1883, 0.03054, 0.188, 0.1998, 0.6529, 0.5241, 0.7071, 0.3614, 0.7217, 0.4974, 0.6434, 0.5016, 0.1807, 0.576, 0.1828, 0.2007, 0.188, 0.1998, 0.1872, 0.5758, 0.6656, 0.5004, 0.6529, 0.5241, 0.6434, 0.5016, 0.4628, 0.787, 0.3844, 0.7912, 0.3844, 0.6544, 0.4557, 0.8103, 0.09294, 0.5765, 0.09713, 0.2, 0.1023, 0.201, 0.0995, 0.5766, 0.4405, 0.7882, 0.4628, 0.787, 0.4557, 0.8103, 0.09597, 0.9443, 0.09294, 0.5765, 0.0995, 0.5766, 0.1023, 0.9386, 0.09713, 0.2, 0.09905, 0.03054, 0.1023, 0.201, 0.1023, 0.9386, 0.0995, 0.5766, 0.09307, 0.5768, 0.09564, 0.9354, 0.1023, 0.201, 0.09905, 0.03054, 0.09711, 0.2019, 0.4557, 0.8103, 0.3844, 0.6544, 0.4328, 0.6445, 0.442, 0.8152, 0.0995, 0.5766, 0.1023, 0.201, 0.09711, 0.2019, 0.09307, 0.5768, 0.4405, 0.7882, 0.4557, 0.8103, 0.442, 0.8152, 0.09564, 0.9354, 0.09307, 0.5768, 0.08665, 0.5765, 0.08881, 0.9339, 0.09711, 0.2019, 0.09905, 0.03054, 0.09195, 0.2009, 0.442, 0.8152, 0.4328, 0.6445, 0.482, 0.6491, 0.4278, 0.8118, 0.09307, 0.5768, 0.09711, 0.2019, 0.09195, 0.2009, 0.08665, 0.5765, 0.4405, 0.7882, 0.442, 0.8152, 0.4278, 0.8118, 0.08881, 0.9339, 0.08665, 0.5765, 0.09311, 0.5764, 0.09425, 0.9348, 0.09195, 0.2009, 0.09905, 0.03054, 0.09713, 0.2, 0.4278, 0.8118, 0.482, 0.6491, 0.4966, 0.7852, 0.4183, 0.7894, 0.08665, 0.5765, 0.09195, 0.2009, 0.09713, 0.2, 0.09311, 0.5764, 0.4405, 0.7882, 0.4278, 0.8118, 0.4183, 0.7894, 0.09425, 0.9348, 0.09311, 0.5764, 0.09953, 0.5766, 0.1001, 0.9387, 0.09713, 0.2, 0.09905, 0.03054, 0.1023, 0.201, 0.4183, 0.7894, 0.4966, 0.7852, 0.4966, 0.922, 0.4253, 0.7661, 0.09311, 0.5764, 0.09713, 0.2, 0.1023, 0.201, 0.09953, 0.5766, 0.4405, 0.7882, 0.4183, 0.7894, 0.4253, 0.7661, 0.1001, 0.9387, 0.09953, 0.5766, 0.09295, 0.5768, 0.09403, 0.945, 0.1023, 0.201, 0.09905, 0.03054, 0.09711, 0.2019, 0.4253, 0.7661, 0.4966, 0.922, 0.4483, 0.9319, 0.4391, 0.7612, 0.09953, 0.5766, 0.1023, 0.201, 0.09711, 0.2019, 0.09295, 0.5768, 0.4405, 0.7882, 0.4253, 0.7661, 0.4391, 0.7612, 0.09403, 0.945, 0.09295, 0.5768, 0.08634, 0.5766, 0.08859, 0.9529, 0.09711, 0.2019, 0.09905, 0.03054, 0.09195, 0.2009, 0.4391, 0.7612, 0.4483, 0.9319, 0.3991, 0.9272, 0.4533, 0.7645, 0.09295, 0.5768, 0.09711, 0.2019, 0.09195, 0.2009, 0.08634, 0.5766, 0.4405, 0.7882, 0.4391, 0.7612, 0.4533, 0.7645, 0.08859, 0.9529, 0.08634, 0.5766, 0.09294, 0.5765, 0.09597, 0.9443, 0.09195, 0.2009, 0.09905, 0.03054, 0.09713, 0.2, 0.4533, 0.7645, 0.3991, 0.9272, 0.3844, 0.7912, 0.4628, 0.787, 0.08634, 0.5766, 0.09195, 0.2009, 0.09713, 0.2, 0.09294, 0.5765, 0.4405, 0.7882, 0.4533, 0.7645, 0.4628, 0.787, 0.5308, 0.7894, 0.6092, 0.7852, 0.6092, 0.922, 0.5379, 0.7661, 0.2308, 0.5781, 0.231, 0.2005, 0.2362, 0.2015, 0.2373, 0.5783, 0.5531, 0.7882, 0.5308, 0.7894, 0.5379, 0.7661, 0.2293, 0.9414, 0.2308, 0.5781, 0.2373, 0.5783, 0.2358, 0.9477, 0.231, 0.2005, 0.2311, 0.03054, 0.2362, 0.2015, 0.2358, 0.9477, 0.2373, 0.5783, 0.2307, 0.5785, 0.2304, 0.9563, 0.2362, 0.2015, 0.2311, 0.03054, 0.231, 0.2024, 0.5379, 0.7661, 0.6092, 0.922, 0.5608, 0.9319, 0.5516, 0.7612, 0.2373, 0.5783, 0.2362, 0.2015, 0.231, 0.2024, 0.2307, 0.5785, 0.5531, 0.7882, 0.5379, 0.7661, 0.5516, 0.7612, 0.2304, 0.9563, 0.2307, 0.5785, 0.2241, 0.5783, 0.2251, 0.9477, 0.231, 0.2024, 0.2311, 0.03054, 0.2258, 0.2014, 0.5516, 0.7612, 0.5608, 0.9319, 0.5117, 0.9272, 0.5658, 0.7645, 0.2307, 0.5785, 0.231, 0.2024, 0.2258, 0.2014, 0.2241, 0.5783, 0.5531, 0.7882, 0.5516, 0.7612, 0.5658, 0.7645, 0.2251, 0.9477, 0.2241, 0.5783, 0.2306, 0.5781, 0.2316, 0.9414, 0.2258, 0.2014, 0.2311, 0.03054, 0.231, 0.2005, 0.5658, 0.7645, 0.5117, 0.9272, 0.497, 0.7912, 0.5753, 0.787, 0.2241, 0.5783, 0.2258, 0.2014, 0.231, 0.2005, 0.2306, 0.5781, 0.5531, 0.7882, 0.5658, 0.7645, 0.5753, 0.787, 0.2316, 0.9414, 0.2306, 0.5781, 0.2371, 0.5782, 0.2373, 0.9381, 0.231, 0.2005, 0.2311, 0.03054, 0.2362, 0.2015, 0.5753, 0.787, 0.497, 0.7912, 0.497, 0.6544, 0.5683, 0.8103, 0.2306, 0.5781, 0.231, 0.2005, 0.2362, 0.2015, 0.2371, 0.5782, 0.5531, 0.7882, 0.5753, 0.787, 0.5683, 0.8103, 0.2373, 0.9381, 0.2371, 0.5782, 0.2307, 0.5784, 0.2304, 0.9373, 0.2362, 0.2015, 0.2311, 0.03054, 0.231, 0.2024, 0.5683, 0.8103, 0.497, 0.6544, 0.5454, 0.6445, 0.5545, 0.8152, 0.2371, 0.5782, 0.2362, 0.2015, 0.231, 0.2024, 0.2307, 0.5784, 0.5531, 0.7882, 0.5683, 0.8103, 0.5545, 0.8152, 0.2304, 0.9373, 0.2307, 0.5784, 0.2243, 0.5782, 0.2236, 0.9381, 0.231, 0.2024, 0.2311, 0.03054, 0.2258, 0.2015, 0.5545, 0.8152, 0.5454, 0.6445, 0.5945, 0.6491, 0.5404, 0.8118, 0.2307, 0.5784, 0.231, 0.2024, 0.2258, 0.2015, 0.2243, 0.5782, 0.5531, 0.7882, 0.5545, 0.8152, 0.5404, 0.8118, 0.2236, 0.9381, 0.2243, 0.5782, 0.2308, 0.5781, 0.2293, 0.9414, 0.2258, 0.2015, 0.2311, 0.03054, 0.231, 0.2005, 0.5404, 0.8118, 0.5945, 0.6491, 0.6092, 0.7852, 0.5308, 0.7894, 0.2243, 0.5782, 0.2258, 0.2015, 0.231, 0.2005, 0.2308, 0.5781, 0.5531, 0.7882, 0.5404, 0.8118, 0.5308, 0.7894, 0.5753, 0.4992, 0.497, 0.5035, 0.497, 0.3666, 0.5683, 0.5226, 0.1429, 0.5758, 0.1436, 0.1998, 0.1488, 0.2008, 0.1493, 0.5759, 0.5531, 0.5004, 0.5753, 0.4992, 0.5683, 0.5226, 0.1422, 0.9322, 0.1429, 0.5758, 0.1493, 0.5759, 0.1476, 0.9337, 0.1436, 0.1998, 0.144, 0.03054, 0.1488, 0.2008, 0.1476, 0.9337, 0.1493, 0.5759, 0.1428, 0.5762, 0.1411, 0.9377, 0.1488, 0.2008, 0.144, 0.03054, 0.1436, 0.2017, 0.5683, 0.5226, 0.497, 0.3666, 0.5454, 0.3567, 0.5545, 0.5274, 0.1493, 0.5759, 0.1488, 0.2008, 0.1436, 0.2017, 0.1428, 0.5762, 0.5531, 0.5004, 0.5683, 0.5226, 0.5545, 0.5274, 0.1411, 0.9377, 0.1428, 0.5762, 0.1364, 0.576, 0.1349, 0.9432, 0.1436, 0.2017, 0.144, 0.03054, 0.1385, 0.2007, 0.5545, 0.5274, 0.5454, 0.3567, 0.5945, 0.3614, 0.5404, 0.5241, 0.1428, 0.5762, 0.1436, 0.2017, 0.1385, 0.2007, 0.1364, 0.576, 0.5531, 0.5004, 0.5545, 0.5274, 0.5404, 0.5241, 0.1349, 0.9432, 0.1364, 0.576, 0.1429, 0.5758, 0.1421, 0.9511, 0.1385, 0.2007, 0.144, 0.03054, 0.1436, 0.1998, 0.5404, 0.5241, 0.5945, 0.3614, 0.6092, 0.4974, 0.5308, 0.5016, 0.1364, 0.576, 0.1385, 0.2007, 0.1436, 0.1998, 0.1429, 0.5758, 0.5531, 0.5004, 0.5404, 0.5241, 0.5308, 0.5016, 0.1421, 0.9511, 0.1429, 0.5758, 0.1494, 0.576, 0.1494, 0.9432, 0.1436, 0.1998, 0.144, 0.03054, 0.1488, 0.2008, 0.5308, 0.5016, 0.6092, 0.4974, 0.6092, 0.6342, 0.5379, 0.4783, 0.1429, 0.5758, 0.1436, 0.1998, 0.1488, 0.2008, 0.1494, 0.576, 0.5531, 0.5004, 0.5308, 0.5016, 0.5379, 0.4783, 0.1494, 0.9432, 0.1494, 0.576, 0.1429, 0.5762, 0.1433, 0.9377, 0.1488, 0.2008, 0.144, 0.03054, 0.1436, 0.2017, 0.5379, 0.4783, 0.6092, 0.6342, 0.5608, 0.6441, 0.5516, 0.4734, 0.1494, 0.576, 0.1488, 0.2008, 0.1436, 0.2017, 0.1429, 0.5762, 0.5531, 0.5004, 0.5379, 0.4783, 0.5516, 0.4734, 0.1433, 0.9377, 0.1429, 0.5762, 0.1365, 0.5759, 0.1367, 0.9337, 0.1436, 0.2017, 0.144, 0.03054, 0.1385, 0.2007, 0.5516, 0.4734, 0.5608, 0.6441, 0.5117, 0.6395, 0.5658, 0.4768, 0.1429, 0.5762, 0.1436, 0.2017, 0.1385, 0.2007, 0.1365, 0.5759, 0.5531, 0.5004, 0.5516, 0.4734, 0.5658, 0.4768, 0.1367, 0.9337, 0.1365, 0.5759, 0.1429, 0.5758, 0.1422, 0.9322, 0.1385, 0.2007, 0.144, 0.03054, 0.1436, 0.1998, 0.5658, 0.4768, 0.5117, 0.6395, 0.497, 0.5035, 0.5753, 0.4992, 0.1365, 0.5759, 0.1385, 0.2007, 0.1436, 0.1998, 0.1429, 0.5758, 0.5531, 0.5004, 0.5658, 0.4768, 0.5753, 0.4992, 0.7559, 0.5016, 0.8343, 0.4974, 0.8343, 0.6342, 0.763, 0.4783, 0.1725, 0.5758, 0.1732, 0.1998, 0.1784, 0.2008, 0.179, 0.576, 0.7782, 0.5004, 0.7559, 0.5016, 0.763, 0.4783, 0.1717, 0.9511, 0.1725, 0.5758, 0.179, 0.576, 0.179, 0.9432, 0.1732, 0.1998, 0.1735, 0.03054, 0.1784, 0.2008, 0.179, 0.9432, 0.179, 0.576, 0.1725, 0.5762, 0.1728, 0.9377, 0.1784, 0.2008, 0.1735, 0.03054, 0.1732, 0.2017, 0.763, 0.4783, 0.8343, 0.6342, 0.7859, 0.6441, 0.7767, 0.4734, 0.179, 0.576, 0.1784, 0.2008, 0.1732, 0.2017, 0.1725, 0.5762, 0.7782, 0.5004, 0.763, 0.4783, 0.7767, 0.4734, 0.1728, 0.9377, 0.1725, 0.5762, 0.166, 0.5759, 0.1663, 0.9337, 0.1732, 0.2017, 0.1735, 0.03054, 0.168, 0.2007, 0.7767, 0.4734, 0.7859, 0.6441, 0.7368, 0.6395, 0.7909, 0.4768, 0.1725, 0.5762, 0.1732, 0.2017, 0.168, 0.2007, 0.166, 0.5759, 0.7782, 0.5004, 0.7767, 0.4734, 0.7909, 0.4768, 0.1663, 0.9337, 0.166, 0.5759, 0.1725, 0.5758, 0.1717, 0.9322, 0.168, 0.2007, 0.1735, 0.03054, 0.1732, 0.1998, 0.7909, 0.4768, 0.7368, 0.6395, 0.7221, 0.5035, 0.8004, 0.4992, 0.166, 0.5759, 0.168, 0.2007, 0.1732, 0.1998, 0.1725, 0.5758, 0.7782, 0.5004, 0.7909, 0.4768, 0.8004, 0.4992, 0.1717, 0.9322, 0.1725, 0.5758, 0.1789, 0.5759, 0.1772, 0.9337, 0.1732, 0.1998, 0.1735, 0.03054, 0.1784, 0.2008, 0.8004, 0.4992, 0.7221, 0.5035, 0.7221, 0.3666, 0.7934, 0.5226, 0.1725, 0.5758, 0.1732, 0.1998, 0.1784, 0.2008, 0.1789, 0.5759, 0.7782, 0.5004, 0.8004, 0.4992, 0.7934, 0.5226, 0.1772, 0.9337, 0.1789, 0.5759, 0.1724, 0.5762, 0.1706, 0.9377, 0.1784, 0.2008, 0.1735, 0.03054, 0.1732, 0.2017, 0.7934, 0.5226, 0.7221, 0.3666, 0.7704, 0.3567, 0.7796, 0.5274, 0.1789, 0.5759, 0.1784, 0.2008, 0.1732, 0.2017, 0.1724, 0.5762, 0.7782, 0.5004, 0.7934, 0.5226, 0.7796, 0.5274, 0.1706, 0.9377, 0.1724, 0.5762, 0.1659, 0.576, 0.1644, 0.9432, 0.1732, 0.2017, 0.1735, 0.03054, 0.168, 0.2007, 0.7796, 0.5274, 0.7704, 0.3567, 0.8196, 0.3614, 0.7654, 0.5241, 0.1724, 0.5762, 0.1732, 0.2017, 0.168, 0.2007, 0.1659, 0.576, 0.7782, 0.5004, 0.7796, 0.5274, 0.7654, 0.5241, 0.1644, 0.9432, 0.1659, 0.576, 0.1725, 0.5758, 0.1717, 0.9511, 0.168, 0.2007, 0.1735, 0.03054, 0.1732, 0.1998, 0.7654, 0.5241, 0.8196, 0.3614, 0.8343, 0.4974, 0.7559, 0.5016, 0.1659, 0.576, 0.168, 0.2007, 0.1732, 0.1998, 0.1725, 0.5758, 0.7782, 0.5004, 0.7654, 0.5241, 0.7559, 0.5016, 0.8685, 0.5016, 0.9468, 0.4974, 0.9468, 0.6342, 0.8755, 0.4783, 0.202, 0.5759, 0.2028, 0.1998, 0.2079, 0.2008, 0.2086, 0.576, 0.8907, 0.5004, 0.8685, 0.5016, 0.8755, 0.4783, 0.2013, 0.9511, 0.202, 0.5759, 0.2086, 0.576, 0.2086, 0.9432, 0.2028, 0.1998, 0.2031, 0.03054, 0.2079, 0.2008, 0.2086, 0.9432, 0.2086, 0.576, 0.2021, 0.5762, 0.2024, 0.9377, 0.2079, 0.2008, 0.2031, 0.03054, 0.2028, 0.2017, 0.8755, 0.4783, 0.9468, 0.6342, 0.8985, 0.6441, 0.8893, 0.4734, 0.2086, 0.576, 0.2079, 0.2008, 0.2028, 0.2017, 0.2021, 0.5762, 0.8907, 0.5004, 0.8755, 0.4783, 0.8893, 0.4734, 0.2024, 0.9377, 0.2021, 0.5762, 0.1956, 0.5759, 0.1959, 0.9337, 0.2028, 0.2017, 0.2031, 0.03054, 0.1976, 0.2007, 0.8893, 0.4734, 0.8985, 0.6441, 0.8493, 0.6395, 0.9035, 0.4768, 0.2021, 0.5762, 0.2028, 0.2017, 0.1976, 0.2007, 0.1956, 0.5759, 0.8907, 0.5004, 0.8893, 0.4734, 0.9035, 0.4768, 0.1959, 0.9337, 0.1956, 0.5759, 0.202, 0.5758, 0.2013, 0.9322, 0.1976, 0.2007, 0.2031, 0.03054, 0.2028, 0.1998, 0.9035, 0.4768, 0.8493, 0.6395, 0.8346, 0.5035, 0.913, 0.4992, 0.1956, 0.5759, 0.1976, 0.2007, 0.2028, 0.1998, 0.202, 0.5758, 0.8907, 0.5004, 0.9035, 0.4768, 0.913, 0.4992, 0.2013, 0.9322, 0.202, 0.5758, 0.2084, 0.5759, 0.2067, 0.9337, 0.2028, 0.1998, 0.2031, 0.03054, 0.2079, 0.2008, 0.913, 0.4992, 0.8346, 0.5035, 0.8346, 0.3666, 0.9059, 0.5226, 0.202, 0.5758, 0.2028, 0.1998, 0.2079, 0.2008, 0.2084, 0.5759, 0.8907, 0.5004, 0.913, 0.4992, 0.9059, 0.5226, 0.2067, 0.9337, 0.2084, 0.5759, 0.202, 0.5762, 0.2002, 0.9377, 0.2079, 0.2008, 0.2031, 0.03054, 0.2028, 0.2017, 0.9059, 0.5226, 0.8346, 0.3666, 0.883, 0.3567, 0.8922, 0.5274, 0.2084, 0.5759, 0.2079, 0.2008, 0.2028, 0.2017, 0.202, 0.5762, 0.8907, 0.5004, 0.9059, 0.5226, 0.8922, 0.5274, 0.2002, 0.9377, 0.202, 0.5762, 0.1955, 0.576, 0.194, 0.9432, 0.2028, 0.2017, 0.2031, 0.03054, 0.1976, 0.2007, 0.8922, 0.5274, 0.883, 0.3567, 0.9321, 0.3614, 0.878, 0.5241, 0.202, 0.5762, 0.2028, 0.2017, 0.1976, 0.2007, 0.1955, 0.576, 0.8907, 0.5004, 0.8922, 0.5274, 0.878, 0.5241, 0.194, 0.9432, 0.1955, 0.576, 0.202, 0.5759, 0.2013, 0.9511, 0.1976, 0.2007, 0.2031, 0.03054, 0.2028, 0.1998, 0.878, 0.5241, 0.9321, 0.3614, 0.9468, 0.4974, 0.8685, 0.5016, 0.1955, 0.576, 0.1976, 0.2007, 0.2028, 0.1998, 0.202, 0.5759, 0.8907, 0.5004, 0.878, 0.5241, 0.8685, 0.5016])
me_cube_001.materials.append(mat_material_001)
me_cube_001.update()
me_cube_001.normals_split_custom_set([tuple(v) for v in zip(*[iter([0.1517, 0.9883, -0.01448, 0.1517, 0.9883, -0.01448, 0.1517, 0.9883, -0.01448, 0.1517, 0.9883, -0.01448, 0.1517, 0.9884, 0.01004, 0.1517, 0.9883, 0.01677, 0.1517, 0.9883, 0.01677, 0.1517, 0.9884, 0.009965, 0.1513, 0.9854, -0.07838, 0.1513, 0.9854, -0.07838, 0.1513, 0.9854, -0.07838, 0.1517, 0.9884, 0.003315, 0.1517, 0.9884, 0.01004, 0.1517, 0.9884, 0.009965, 0.1517, 0.9884, 0.003315, 0.1513, 0.9854, 0.07838, 0.1513, 0.9854, 0.07838, 0.1513, 0.9854, 0.07838, 0.6668, 0.7452, 0.006035, 0.6668, 0.7452, 0.006035, 0.6668, 0.7452, 0.006035, 0.6668, 0.7452, 0.006035, 0.6601, 0.7377, 0.1417, 0.6601, 0.7377, 0.1417, 0.6601, 0.7377, 0.1417, 0.6666, 0.745, -0.02634, 0.6666, 0.745, -0.02634, 0.6666, 0.745, -0.02634, 0.6666, 0.745, -0.02634, 0.6665, 0.7449, 0.03052, 0.6665, 0.7449, 0.03052, 0.6665, 0.7449, 0.03052, 0.6665, 0.7449, 0.03052, 0.6601, 0.7377, -0.1417, 0.6601, 0.7377, -0.1417, 0.6601, 0.7377, -0.1417, 0.6668, -0.7452, 0.006035, 0.6668, -0.7452, 0.006035, 0.6668, -0.7452, 0.006035, 0.6668, -0.7452, 0.006035, 0.6601, -0.7377, 0.1417, 0.6601, -0.7377, 0.1417, 0.6601, -0.7377, 0.1417, 0.6666, -0.745, -0.02634, 0.6666, -0.745, -0.02634, 0.6666, -0.745, -0.02634, 0.6666, -0.745, -0.02634, 0.6665, -0.7449, 0.03052, 0.6665, -0.7449, 0.03052, 0.6665, -0.7449, 0.03052, 0.6665, -0.7449, 0.03052, 0.6601, -0.7377, -0.1417, 0.6601, -0.7377, -0.1417, 0.6601, -0.7377, -0.1417, 0.1517, -0.9884, 0.003315, 0.1517, -0.9884, 0.009965, 0.1517, -0.9884, 0.01004, 0.1517, -0.9884, 0.003315, 0.1513, -0.9854, 0.07838, 0.1513, -0.9854, 0.07838, 0.1513, -0.9854, 0.07838, 0.1517, -0.9883, -0.01448, 0.1517, -0.9883, -0.01448, 0.1517, -0.9883, -0.01448, 0.1517, -0.9883, -0.01448, 0.1517, -0.9884, 0.009965, 0.1517, -0.9883, 0.01677, 0.1517, -0.9883, 0.01677, 0.1517, -0.9884, 0.01004, 0.1513, -0.9854, -0.07838, 0.1513, -0.9854, -0.07838, 0.1513, -0.9854, -0.07838, -0.1517, -0.9884, 0.003315, -0.1517, -0.9884, 0.01004, -0.1517, -0.9884, 0.009965, -0.1517, -0.9884, 0.003315, -0.1513, -0.9854, 0.07838, -0.1513, -0.9854, 0.07838, -0.1513, -0.9854, 0.07838, -0.1517, -0.9883, -0.01448, -0.1517, -0.9883, -0.01448, -0.1517, -0.9883, -0.01448, -0.1517, -0.9883, -0.01448, -0.1517, -0.9884, 0.01004, -0.1517, -0.9883, 0.01677, -0.1517, -0.9883, 0.01677, -0.1517, -0.9884, 0.009965, -0.1513, -0.9854, -0.07838, -0.1513, -0.9854, -0.07838, -0.1513, -0.9854, -0.07838, -0.6668, -0.7452, 0.006035, -0.6668, -0.7452, 0.006035, -0.6668, -0.7452, 0.006035, -0.6668, -0.7452, 0.006035, -0.6601, -0.7377, 0.1417, -0.6601, -0.7377, 0.1417, -0.6601, -0.7377, 0.1417, -0.6666, -0.745, -0.02634, -0.6666, -0.745, -0.02634, -0.6666, -0.745, -0.02634, -0.6666, -0.745, -0.02634, -0.6665, -0.7449, 0.03052, -0.6665, -0.7449, 0.03052, -0.6665, -0.7449, 0.03052, -0.6665, -0.7449, 0.03052, -0.6601, -0.7377, -0.1417, -0.6601, -0.7377, -0.1417, -0.6601, -0.7377, -0.1417, -0.6668, 0.7452, 0.006035, -0.6668, 0.7452, 0.006035, -0.6668, 0.7452, 0.006035, -0.6668, 0.7452, 0.006035, -0.6601, 0.7377, 0.1417, -0.6601, 0.7377, 0.1417, -0.6601, 0.7377, 0.1417, -0.6666, 0.745, -0.02634, -0.6666, 0.745, -0.02634, -0.6666, 0.745, -0.02634, -0.6666, 0.745, -0.02634, -0.6665, 0.7449, 0.03052, -0.6665, 0.7449, 0.03052, -0.6665, 0.7449, 0.03052, -0.6665, 0.7449, 0.03052, -0.6601, 0.7377, -0.1417, -0.6601, 0.7377, -0.1417, -0.6601, 0.7377, -0.1417, -0.1517, 0.9884, 0.003315, -0.1517, 0.9884, 0.009965, -0.1517, 0.9884, 0.01004, -0.1517, 0.9884, 0.003315, -0.1513, 0.9854, 0.07838, -0.1513, 0.9854, 0.07838, -0.1513, 0.9854, 0.07838, -0.1517, 0.9883, -0.01448, -0.1517, 0.9883, -0.01448, -0.1517, 0.9883, -0.01448, -0.1517, 0.9883, -0.01448, -0.1517, 0.9884, 0.009965, -0.1517, 0.9883, 0.01677, -0.1517, 0.9883, 0.01677, -0.1517, 0.9884, 0.01004, -0.1513, 0.9854, -0.07838, -0.1513, 0.9854, -0.07838, -0.1513, 0.9854, -0.07838, 0.1517, 0.9883, -0.01448, 0.1517, 0.9883, -0.01448, 0.1517, 0.9883, -0.01448, 0.1517, 0.9883, -0.01448, 0.1517, 0.9884, 0.01004, 0.1517, 0.9883, 0.01677, 0.1517, 0.9883, 0.01677, 0.1517, 0.9884, 0.009965, 0.1513, 0.9854, -0.07838, 0.1513, 0.9854, -0.07838, 0.1513, 0.9854, -0.07838, 0.1517, 0.9884, 0.003315, 0.1517, 0.9884, 0.01004, 0.1517, 0.9884, 0.009965, 0.1517, 0.9884, 0.003315, 0.1513, 0.9854, 0.07838, 0.1513, 0.9854, 0.07838, 0.1513, 0.9854, 0.07838, 0.6668, 0.7452, 0.006035, 0.6668, 0.7452, 0.006035, 0.6668, 0.7452, 0.006035, 0.6668, 0.7452, 0.006035, 0.6601, 0.7377, 0.1417, 0.6601, 0.7377, 0.1417, 0.6601, 0.7377, 0.1417, 0.6666, 0.745, -0.02634, 0.6666, 0.745, -0.02634, 0.6666, 0.745, -0.02634, 0.6666, 0.745, -0.02634, 0.6665, 0.7449, 0.03052, 0.6665, 0.7449, 0.03052, 0.6665, 0.7449, 0.03052, 0.6665, 0.7449, 0.03052, 0.6601, 0.7377, -0.1417, 0.6601, 0.7377, -0.1417, 0.6601, 0.7377, -0.1417, 0.6668, -0.7452, 0.006035, 0.6668, -0.7452, 0.006035, 0.6668, -0.7452, 0.006035, 0.6668, -0.7452, 0.006035, 0.6601, -0.7377, 0.1417, 0.6601, -0.7377, 0.1417, 0.6601, -0.7377, 0.1417, 0.6666, -0.745, -0.02634, 0.6666, -0.745, -0.02634, 0.6666, -0.745, -0.02634, 0.6666, -0.745, -0.02634, 0.6665, -0.7449, 0.03052, 0.6665, -0.7449, 0.03052, 0.6665, -0.7449, 0.03052, 0.6665, -0.7449, 0.03052, 0.6601, -0.7377, -0.1417, 0.6601, -0.7377, -0.1417, 0.6601, -0.7377, -0.1417, 0.1517, -0.9884, 0.003315, 0.1517, -0.9884, 0.009965, 0.1517, -0.9884, 0.01004, 0.1517, -0.9884, 0.003315, 0.1513, -0.9854, 0.07838, 0.1513, -0.9854, 0.07838, 0.1513, -0.9854, 0.07838, 0.1517, -0.9883, -0.01448, 0.1517, -0.9883, -0.01448, 0.1517, -0.9883, -0.01448, 0.1517, -0.9883, -0.01448, 0.1517, -0.9884, 0.009965, 0.1517, -0.9883, 0.01677, 0.1517, -0.9883, 0.01677, 0.1517, -0.9884, 0.01004, 0.1513, -0.9854, -0.07838, 0.1513, -0.9854, -0.07838, 0.1513, -0.9854, -0.07838, -0.1517, -0.9884, 0.003315, -0.1517, -0.9884, 0.01004, -0.1517, -0.9884, 0.009965, -0.1517, -0.9884, 0.003315, -0.1513, -0.9854, 0.07838, -0.1513, -0.9854, 0.07838, -0.1513, -0.9854, 0.07838, -0.1517, -0.9883, -0.01448, -0.1517, -0.9883, -0.01448, -0.1517, -0.9883, -0.01448, -0.1517, -0.9883, -0.01448, -0.1517, -0.9884, 0.01004, -0.1517, -0.9883, 0.01677, -0.1517, -0.9883, 0.01677, -0.1517, -0.9884, 0.009965, -0.1513, -0.9854, -0.07838, -0.1513, -0.9854, -0.07838, -0.1513, -0.9854, -0.07838, -0.6668, -0.7452, 0.006035, -0.6668, -0.7452, 0.006035, -0.6668, -0.7452, 0.006035, -0.6668, -0.7452, 0.006035, -0.6601, -0.7377, 0.1417, -0.6601, -0.7377, 0.1417, -0.6601, -0.7377, 0.1417, -0.6666, -0.745, -0.02634, -0.6666, -0.745, -0.02634, -0.6666, -0.745, -0.02634, -0.6666, -0.745, -0.02634, -0.6665, -0.7449, 0.03052, -0.6665, -0.7449, 0.03052, -0.6665, -0.7449, 0.03052, -0.6665, -0.7449, 0.03052, -0.6601, -0.7377, -0.1417, -0.6601, -0.7377, -0.1417, -0.6601, -0.7377, -0.1417, -0.6668, 0.7452, 0.006035, -0.6668, 0.7452, 0.006035, -0.6668, 0.7452, 0.006035, -0.6668, 0.7452, 0.006035, -0.6601, 0.7377, 0.1417, -0.6601, 0.7377, 0.1417, -0.6601, 0.7377, 0.1417, -0.6666, 0.745, -0.02634, -0.6666, 0.745, -0.02634, -0.6666, 0.745, -0.02634, -0.6666, 0.745, -0.02634, -0.6665, 0.7449, 0.03052, -0.6665, 0.7449, 0.03052, -0.6665, 0.7449, 0.03052, -0.6665, 0.7449, 0.03052, -0.6601, 0.7377, -0.1417, -0.6601, 0.7377, -0.1417, -0.6601, 0.7377, -0.1417, -0.1517, 0.9884, 0.003315, -0.1517, 0.9884, 0.009965, -0.1517, 0.9884, 0.01004, -0.1517, 0.9884, 0.003315, -0.1513, 0.9854, 0.07838, -0.1513, 0.9854, 0.07838, -0.1513, 0.9854, 0.07838, -0.1517, 0.9883, -0.01448, -0.1517, 0.9883, -0.01448, -0.1517, 0.9883, -0.01448, -0.1517, 0.9883, -0.01448, -0.1517, 0.9884, 0.009965, -0.1517, 0.9883, 0.01677, -0.1517, 0.9883, 0.01677, -0.1517, 0.9884, 0.01004, -0.1513, 0.9854, -0.07838, -0.1513, 0.9854, -0.07838, -0.1513, 0.9854, -0.07838, 0.1517, 0.9883, -0.01448, 0.1517, 0.9883, -0.01448, 0.1517, 0.9883, -0.01448, 0.1517, 0.9883, -0.01448, 0.1517, 0.9884, 0.01004, 0.1517, 0.9883, 0.01677, 0.1517, 0.9883, 0.01677, 0.1517, 0.9884, 0.009965, 0.1513, 0.9854, -0.07838, 0.1513, 0.9854, -0.07838, 0.1513, 0.9854, -0.07838, 0.1517, 0.9884, 0.003315, 0.1517, 0.9884, 0.01004, 0.1517, 0.9884, 0.009965, 0.1517, 0.9884, 0.003315, 0.1513, 0.9854, 0.07838, 0.1513, 0.9854, 0.07838, 0.1513, 0.9854, 0.07838, 0.6668, 0.7452, 0.006035, 0.6668, 0.7452, 0.006035, 0.6668, 0.7452, 0.006035, 0.6668, 0.7452, 0.006035, 0.6601, 0.7377, 0.1417, 0.6601, 0.7377, 0.1417, 0.6601, 0.7377, 0.1417, 0.6666, 0.745, -0.02634, 0.6666, 0.745, -0.02634, 0.6666, 0.745, -0.02634, 0.6666, 0.745, -0.02634, 0.6665, 0.7449, 0.03052, 0.6665, 0.7449, 0.03052, 0.6665, 0.7449, 0.03052, 0.6665, 0.7449, 0.03052, 0.6601, 0.7377, -0.1417, 0.6601, 0.7377, -0.1417, 0.6601, 0.7377, -0.1417, 0.6668, -0.7452, 0.006035, 0.6668, -0.7452, 0.006035, 0.6668, -0.7452, 0.006035, 0.6668, -0.7452, 0.006035, 0.6601, -0.7377, 0.1417, 0.6601, -0.7377, 0.1417, 0.6601, -0.7377, 0.1417, 0.6666, -0.745, -0.02634, 0.6666, -0.745, -0.02634, 0.6666, -0.745, -0.02634, 0.6666, -0.745, -0.02634, 0.6665, -0.7449, 0.03052, 0.6665, -0.7449, 0.03052, 0.6665, -0.7449, 0.03052, 0.6665, -0.7449, 0.03052, 0.6601, -0.7377, -0.1417, 0.6601, -0.7377, -0.1417, 0.6601, -0.7377, -0.1417, 0.1517, -0.9884, 0.003315, 0.1517, -0.9884, 0.009965, 0.1517, -0.9884, 0.01004, 0.1517, -0.9884, 0.003315, 0.1513, -0.9854, 0.07838, 0.1513, -0.9854, 0.07838, 0.1513, -0.9854, 0.07838, 0.1517, -0.9883, -0.01448, 0.1517, -0.9883, -0.01448, 0.1517, -0.9883, -0.01448, 0.1517, -0.9883, -0.01448, 0.1517, -0.9884, 0.009965, 0.1517, -0.9883, 0.01677, 0.1517, -0.9883, 0.01677, 0.1517, -0.9884, 0.01004, 0.1513, -0.9854, -0.07838, 0.1513, -0.9854, -0.07838, 0.1513, -0.9854, -0.07838, -0.1517, -0.9884, 0.003315, -0.1517, -0.9884, 0.01004, -0.1517, -0.9884, 0.009965, -0.1517, -0.9884, 0.003315, -0.1513, -0.9854, 0.07838, -0.1513, -0.9854, 0.07838, -0.1513, -0.9854, 0.07838, -0.1517, -0.9883, -0.01448, -0.1517, -0.9883, -0.01448, -0.1517, -0.9883, -0.01448, -0.1517, -0.9883, -0.01448, -0.1517, -0.9884, 0.01004, -0.1517, -0.9883, 0.01677, -0.1517, -0.9883, 0.01677, -0.1517, -0.9884, 0.009965, -0.1513, -0.9854, -0.07838, -0.1513, -0.9854, -0.07838, -0.1513, -0.9854, -0.07838, -0.6668, -0.7452, 0.006035, -0.6668, -0.7452, 0.006035, -0.6668, -0.7452, 0.006035, -0.6668, -0.7452, 0.006035, -0.6601, -0.7377, 0.1417, -0.6601, -0.7377, 0.1417, -0.6601, -0.7377, 0.1417, -0.6666, -0.745, -0.02634, -0.6666, -0.745, -0.02634, -0.6666, -0.745, -0.02634, -0.6666, -0.745, -0.02634, -0.6665, -0.7449, 0.03052, -0.6665, -0.7449, 0.03052, -0.6665, -0.7449, 0.03052, -0.6665, -0.7449, 0.03052, -0.6601, -0.7377, -0.1417, -0.6601, -0.7377, -0.1417, -0.6601, -0.7377, -0.1417, -0.6668, 0.7452, 0.006035, -0.6668, 0.7452, 0.006035, -0.6668, 0.7452, 0.006035, -0.6668, 0.7452, 0.006035, -0.6601, 0.7377, 0.1417, -0.6601, 0.7377, 0.1417, -0.6601, 0.7377, 0.1417, -0.6666, 0.745, -0.02634, -0.6666, 0.745, -0.02634, -0.6666, 0.745, -0.02634, -0.6666, 0.745, -0.02634, -0.6665, 0.7449, 0.03052, -0.6665, 0.7449, 0.03052, -0.6665, 0.7449, 0.03052, -0.6665, 0.7449, 0.03052, -0.6601, 0.7377, -0.1417, -0.6601, 0.7377, -0.1417, -0.6601, 0.7377, -0.1417, -0.1517, 0.9884, 0.003315, -0.1517, 0.9884, 0.009965, -0.1517, 0.9884, 0.01004, -0.1517, 0.9884, 0.003315, -0.1513, 0.9854, 0.07838, -0.1513, 0.9854, 0.07838, -0.1513, 0.9854, 0.07838, -0.1517, 0.9883, -0.01448, -0.1517, 0.9883, -0.01448, -0.1517, 0.9883, -0.01448, -0.1517, 0.9883, -0.01448, -0.1517, 0.9884, 0.009965, -0.1517, 0.9883, 0.01677, -0.1517, 0.9883, 0.01677, -0.1517, 0.9884, 0.01004, -0.1513, 0.9854, -0.07838, -0.1513, 0.9854, -0.07838, -0.1513, 0.9854, -0.07838, 0.1517, 0.9883, -0.01448, 0.1517, 0.9883, -0.01448, 0.1517, 0.9883, -0.01448, 0.1517, 0.9883, -0.01448, 0.1517, 0.9884, 0.01004, 0.1517, 0.9883, 0.01677, 0.1517, 0.9883, 0.01677, 0.1517, 0.9884, 0.009965, 0.1513, 0.9854, -0.07838, 0.1513, 0.9854, -0.07838, 0.1513, 0.9854, -0.07838, 0.1517, 0.9884, 0.003315, 0.1517, 0.9884, 0.01004, 0.1517, 0.9884, 0.009965, 0.1517, 0.9884, 0.003315, 0.1513, 0.9854, 0.07838, 0.1513, 0.9854, 0.07838, 0.1513, 0.9854, 0.07838, 0.6668, 0.7452, 0.006035, 0.6668, 0.7452, 0.006035, 0.6668, 0.7452, 0.006035, 0.6668, 0.7452, 0.006035, 0.6601, 0.7377, 0.1417, 0.6601, 0.7377, 0.1417, 0.6601, 0.7377, 0.1417, 0.6666, 0.745, -0.02634, 0.6666, 0.745, -0.02634, 0.6666, 0.745, -0.02634, 0.6666, 0.745, -0.02634, 0.6665, 0.7449, 0.03052, 0.6665, 0.7449, 0.03052, 0.6665, 0.7449, 0.03052, 0.6665, 0.7449, 0.03052, 0.6601, 0.7377, -0.1417, 0.6601, 0.7377, -0.1417, 0.6601, 0.7377, -0.1417, 0.6668, -0.7452, 0.006035, 0.6668, -0.7452, 0.006035, 0.6668, -0.7452, 0.006035, 0.6668, -0.7452, 0.006035, 0.6601, -0.7377, 0.1417, 0.6601, -0.7377, 0.1417, 0.6601, -0.7377, 0.1417, 0.6666, -0.745, -0.02634, 0.6666, -0.745, -0.02634, 0.6666, -0.745, -0.02634, 0.6666, -0.745, -0.02634, 0.6665, -0.7449, 0.03052, 0.6665, -0.7449, 0.03052, 0.6665, -0.7449, 0.03052, 0.6665, -0.7449, 0.03052, 0.6601, -0.7377, -0.1417, 0.6601, -0.7377, -0.1417, 0.6601, -0.7377, -0.1417, 0.1517, -0.9884, 0.003315, 0.1517, -0.9884, 0.009965, 0.1517, -0.9884, 0.01004, 0.1517, -0.9884, 0.003315, 0.1513, -0.9854, 0.07838, 0.1513, -0.9854, 0.07838, 0.1513, -0.9854, 0.07838, 0.1517, -0.9883, -0.01448, 0.1517, -0.9883, -0.01448, 0.1517, -0.9883, -0.01448, 0.1517, -0.9883, -0.01448, 0.1517, -0.9884, 0.009965, 0.1517, -0.9883, 0.01677, 0.1517, -0.9883, 0.01677, 0.1517, -0.9884, 0.01004, 0.1513, -0.9854, -0.07838, 0.1513, -0.9854, -0.07838, 0.1513, -0.9854, -0.07838, -0.1517, -0.9884, 0.003315, -0.1517, -0.9884, 0.01004, -0.1517, -0.9884, 0.009965, -0.1517, -0.9884, 0.003315, -0.1513, -0.9854, 0.07838, -0.1513, -0.9854, 0.07838, -0.1513, -0.9854, 0.07838, -0.1517, -0.9883, -0.01448, -0.1517, -0.9883, -0.01448, -0.1517, -0.9883, -0.01448, -0.1517, -0.9883, -0.01448, -0.1517, -0.9884, 0.01004, -0.1517, -0.9883, 0.01677, -0.1517, -0.9883, 0.01677, -0.1517, -0.9884, 0.009965, -0.1513, -0.9854, -0.07838, -0.1513, -0.9854, -0.07838, -0.1513, -0.9854, -0.07838, -0.6668, -0.7452, 0.006035, -0.6668, -0.7452, 0.006035, -0.6668, -0.7452, 0.006035, -0.6668, -0.7452, 0.006035, -0.6601, -0.7377, 0.1417, -0.6601, -0.7377, 0.1417, -0.6601, -0.7377, 0.1417, -0.6666, -0.745, -0.02634, -0.6666, -0.745, -0.02634, -0.6666, -0.745, -0.02634, -0.6666, -0.745, -0.02634, -0.6665, -0.7449, 0.03052, -0.6665, -0.7449, 0.03052, -0.6665, -0.7449, 0.03052, -0.6665, -0.7449, 0.03052, -0.6601, -0.7377, -0.1417, -0.6601, -0.7377, -0.1417, -0.6601, -0.7377, -0.1417, -0.6668, 0.7452, 0.006035, -0.6668, 0.7452, 0.006035, -0.6668, 0.7452, 0.006035, -0.6668, 0.7452, 0.006035, -0.6601, 0.7377, 0.1417, -0.6601, 0.7377, 0.1417, -0.6601, 0.7377, 0.1417, -0.6666, 0.745, -0.02634, -0.6666, 0.745, -0.02634, -0.6666, 0.745, -0.02634, -0.6666, 0.745, -0.02634, -0.6665, 0.7449, 0.03052, -0.6665, 0.7449, 0.03052, -0.6665, 0.7449, 0.03052, -0.6665, 0.7449, 0.03052, -0.6601, 0.7377, -0.1417, -0.6601, 0.7377, -0.1417, -0.6601, 0.7377, -0.1417, -0.1517, 0.9884, 0.003315, -0.1517, 0.9884, 0.009965, -0.1517, 0.9884, 0.01004, -0.1517, 0.9884, 0.003315, -0.1513, 0.9854, 0.07838, -0.1513, 0.9854, 0.07838, -0.1513, 0.9854, 0.07838, -0.1517, 0.9883, -0.01448, -0.1517, 0.9883, -0.01448, -0.1517, 0.9883, -0.01448, -0.1517, 0.9883, -0.01448, -0.1517, 0.9884, 0.009965, -0.1517, 0.9883, 0.01677, -0.1517, 0.9883, 0.01677, -0.1517, 0.9884, 0.01004, -0.1513, 0.9854, -0.07838, -0.1513, 0.9854, -0.07838, -0.1513, 0.9854, -0.07838, 0.1517, 0.9883, -0.01448, 0.1517, 0.9883, -0.01448, 0.1517, 0.9883, -0.01448, 0.1517, 0.9883, -0.01448, 0.1517, 0.9884, 0.01004, 0.1517, 0.9883, 0.01677, 0.1517, 0.9883, 0.01677, 0.1517, 0.9884, 0.009965, 0.1513, 0.9854, -0.07838, 0.1513, 0.9854, -0.07838, 0.1513, 0.9854, -0.07838, 0.1517, 0.9884, 0.003315, 0.1517, 0.9884, 0.01004, 0.1517, 0.9884, 0.009965, 0.1517, 0.9884, 0.003315, 0.1513, 0.9854, 0.07838, 0.1513, 0.9854, 0.07838, 0.1513, 0.9854, 0.07838, 0.6668, 0.7452, 0.006035, 0.6668, 0.7452, 0.006035, 0.6668, 0.7452, 0.006035, 0.6668, 0.7452, 0.006035, 0.6601, 0.7377, 0.1417, 0.6601, 0.7377, 0.1417, 0.6601, 0.7377, 0.1417, 0.6666, 0.745, -0.02634, 0.6666, 0.745, -0.02634, 0.6666, 0.745, -0.02634, 0.6666, 0.745, -0.02634, 0.6665, 0.7449, 0.03052, 0.6665, 0.7449, 0.03052, 0.6665, 0.7449, 0.03052, 0.6665, 0.7449, 0.03052, 0.6601, 0.7377, -0.1417, 0.6601, 0.7377, -0.1417, 0.6601, 0.7377, -0.1417, 0.6668, -0.7452, 0.006035, 0.6668, -0.7452, 0.006035, 0.6668, -0.7452, 0.006035, 0.6668, -0.7452, 0.006035, 0.6601, -0.7377, 0.1417, 0.6601, -0.7377, 0.1417, 0.6601, -0.7377, 0.1417, 0.6666, -0.745, -0.02634, 0.6666, -0.745, -0.02634, 0.6666, -0.745, -0.02634, 0.6666, -0.745, -0.02634, 0.6665, -0.7449, 0.03052, 0.6665, -0.7449, 0.03052, 0.6665, -0.7449, 0.03052, 0.6665, -0.7449, 0.03052, 0.6601, -0.7377, -0.1417, 0.6601, -0.7377, -0.1417, 0.6601, -0.7377, -0.1417, 0.1517, -0.9884, 0.003315, 0.1517, -0.9884, 0.009965, 0.1517, -0.9884, 0.01004, 0.1517, -0.9884, 0.003315, 0.1513, -0.9854, 0.07838, 0.1513, -0.9854, 0.07838, 0.1513, -0.9854, 0.07838, 0.1517, -0.9883, -0.01448, 0.1517, -0.9883, -0.01448, 0.1517, -0.9883, -0.01448, 0.1517, -0.9883, -0.01448, 0.1517, -0.9884, 0.009965, 0.1517, -0.9883, 0.01677, 0.1517, -0.9883, 0.01677, 0.1517, -0.9884, 0.01004, 0.1513, -0.9854, -0.07838, 0.1513, -0.9854, -0.07838, 0.1513, -0.9854, -0.07838, -0.1517, -0.9884, 0.003315, -0.1517, -0.9884, 0.01004, -0.1517, -0.9884, 0.009965, -0.1517, -0.9884, 0.003315, -0.1513, -0.9854, 0.07838, -0.1513, -0.9854, 0.07838, -0.1513, -0.9854, 0.07838, -0.1517, -0.9883, -0.01448, -0.1517, -0.9883, -0.01448, -0.1517, -0.9883, -0.01448, -0.1517, -0.9883, -0.01448, -0.1517, -0.9884, 0.01004, -0.1517, -0.9883, 0.01677, -0.1517, -0.9883, 0.01677, -0.1517, -0.9884, 0.009965, -0.1513, -0.9854, -0.07838, -0.1513, -0.9854, -0.07838, -0.1513, -0.9854, -0.07838, -0.6668, -0.7452, 0.006035, -0.6668, -0.7452, 0.006035, -0.6668, -0.7452, 0.006035, -0.6668, -0.7452, 0.006035, -0.6601, -0.7377, 0.1417, -0.6601, -0.7377, 0.1417, -0.6601, -0.7377, 0.1417, -0.6666, -0.745, -0.02634, -0.6666, -0.745, -0.02634, -0.6666, -0.745, -0.02634, -0.6666, -0.745, -0.02634, -0.6665, -0.7449, 0.03052, -0.6665, -0.7449, 0.03052, -0.6665, -0.7449, 0.03052, -0.6665, -0.7449, 0.03052, -0.6601, -0.7377, -0.1417, -0.6601, -0.7377, -0.1417, -0.6601, -0.7377, -0.1417, -0.6668, 0.7452, 0.006035, -0.6668, 0.7452, 0.006035, -0.6668, 0.7452, 0.006035, -0.6668, 0.7452, 0.006035, -0.6601, 0.7377, 0.1417, -0.6601, 0.7377, 0.1417, -0.6601, 0.7377, 0.1417, -0.6666, 0.745, -0.02634, -0.6666, 0.745, -0.02634, -0.6666, 0.745, -0.02634, -0.6666, 0.745, -0.02634, -0.6665, 0.7449, 0.03052, -0.6665, 0.7449, 0.03052, -0.6665, 0.7449, 0.03052, -0.6665, 0.7449, 0.03052, -0.6601, 0.7377, -0.1417, -0.6601, 0.7377, -0.1417, -0.6601, 0.7377, -0.1417, -0.1517, 0.9884, 0.003315, -0.1517, 0.9884, 0.009965, -0.1517, 0.9884, 0.01004, -0.1517, 0.9884, 0.003315, -0.1513, 0.9854, 0.07838, -0.1513, 0.9854, 0.07838, -0.1513, 0.9854, 0.07838, -0.1517, 0.9883, -0.01448, -0.1517, 0.9883, -0.01448, -0.1517, 0.9883, -0.01448, -0.1517, 0.9883, -0.01448, -0.1517, 0.9884, 0.009965, -0.1517, 0.9883, 0.01677, -0.1517, 0.9883, 0.01677, -0.1517, 0.9884, 0.01004, -0.1513, 0.9854, -0.07838, -0.1513, 0.9854, -0.07838, -0.1513, 0.9854, -0.07838, 0.1517, 0.9883, -0.01448, 0.1517, 0.9883, -0.01448, 0.1517, 0.9883, -0.01448, 0.1517, 0.9883, -0.01448, 0.1517, 0.9884, 0.01004, 0.1517, 0.9883, 0.01677, 0.1517, 0.9883, 0.01677, 0.1517, 0.9884, 0.009965, 0.1513, 0.9854, -0.07838, 0.1513, 0.9854, -0.07838, 0.1513, 0.9854, -0.07838, 0.1517, 0.9884, 0.003315, 0.1517, 0.9884, 0.01004, 0.1517, 0.9884, 0.009965, 0.1517, 0.9884, 0.003315, 0.1513, 0.9854, 0.07838, 0.1513, 0.9854, 0.07838, 0.1513, 0.9854, 0.07838, 0.6668, 0.7452, 0.006035, 0.6668, 0.7452, 0.006035, 0.6668, 0.7452, 0.006035, 0.6668, 0.7452, 0.006035, 0.6601, 0.7377, 0.1417, 0.6601, 0.7377, 0.1417, 0.6601, 0.7377, 0.1417, 0.6666, 0.745, -0.02634, 0.6666, 0.745, -0.02634, 0.6666, 0.745, -0.02634, 0.6666, 0.745, -0.02634, 0.6665, 0.7449, 0.03052, 0.6665, 0.7449, 0.03052, 0.6665, 0.7449, 0.03052, 0.6665, 0.7449, 0.03052, 0.6601, 0.7377, -0.1417, 0.6601, 0.7377, -0.1417, 0.6601, 0.7377, -0.1417, 0.6668, -0.7452, 0.006035, 0.6668, -0.7452, 0.006035, 0.6668, -0.7452, 0.006035, 0.6668, -0.7452, 0.006035, 0.6601, -0.7377, 0.1417, 0.6601, -0.7377, 0.1417, 0.6601, -0.7377, 0.1417, 0.6666, -0.745, -0.02634, 0.6666, -0.745, -0.02634, 0.6666, -0.745, -0.02634, 0.6666, -0.745, -0.02634, 0.6665, -0.7449, 0.03052, 0.6665, -0.7449, 0.03052, 0.6665, -0.7449, 0.03052, 0.6665, -0.7449, 0.03052, 0.6601, -0.7377, -0.1417, 0.6601, -0.7377, -0.1417, 0.6601, -0.7377, -0.1417, 0.1517, -0.9884, 0.003315, 0.1517, -0.9884, 0.009965, 0.1517, -0.9884, 0.01004, 0.1517, -0.9884, 0.003315, 0.1513, -0.9854, 0.07838, 0.1513, -0.9854, 0.07838, 0.1513, -0.9854, 0.07838, 0.1517, -0.9883, -0.01448, 0.1517, -0.9883, -0.01448, 0.1517, -0.9883, -0.01448, 0.1517, -0.9883, -0.01448, 0.1517, -0.9884, 0.009965, 0.1517, -0.9883, 0.01677, 0.1517, -0.9883, 0.01677, 0.1517, -0.9884, 0.01004, 0.1513, -0.9854, -0.07838, 0.1513, -0.9854, -0.07838, 0.1513, -0.9854, -0.07838, -0.1517, -0.9884, 0.003315, -0.1517, -0.9884, 0.01004, -0.1517, -0.9884, 0.009965, -0.1517, -0.9884, 0.003315, -0.1513, -0.9854, 0.07838, -0.1513, -0.9854, 0.07838, -0.1513, -0.9854, 0.07838, -0.1517, -0.9883, -0.01448, -0.1517, -0.9883, -0.01448, -0.1517, -0.9883, -0.01448, -0.1517, -0.9883, -0.01448, -0.1517, -0.9884, 0.01004, -0.1517, -0.9883, 0.01677, -0.1517, -0.9883, 0.01677, -0.1517, -0.9884, 0.009965, -0.1513, -0.9854, -0.07838, -0.1513, -0.9854, -0.07838, -0.1513, -0.9854, -0.07838, -0.6668, -0.7452, 0.006035, -0.6668, -0.7452, 0.006035, -0.6668, -0.7452, 0.006035, -0.6668, -0.7452, 0.006035, -0.6601, -0.7377, 0.1417, -0.6601, -0.7377, 0.1417, -0.6601, -0.7377, 0.1417, -0.6666, -0.745, -0.02634, -0.6666, -0.745, -0.02634, -0.6666, -0.745, -0.02634, -0.6666, -0.745, -0.02634, -0.6665, -0.7449, 0.03052, -0.6665, -0.7449, 0.03052, -0.6665, -0.7449, 0.03052, -0.6665, -0.7449, 0.03052, -0.6601, -0.7377, -0.1417, -0.6601, -0.7377, -0.1417, -0.6601, -0.7377, -0.1417, -0.6668, 0.7452, 0.006035, -0.6668, 0.7452, 0.006035, -0.6668, 0.7452, 0.006035, -0.6668, 0.7452, 0.006035, -0.6601, 0.7377, 0.1417, -0.6601, 0.7377, 0.1417, -0.6601, 0.7377, 0.1417, -0.6666, 0.745, -0.02634, -0.6666, 0.745, -0.02634, -0.6666, 0.745, -0.02634, -0.6666, 0.745, -0.02634, -0.6665, 0.7449, 0.03052, -0.6665, 0.7449, 0.03052, -0.6665, 0.7449, 0.03052, -0.6665, 0.7449, 0.03052, -0.6601, 0.7377, -0.1417, -0.6601, 0.7377, -0.1417, -0.6601, 0.7377, -0.1417, -0.1517, 0.9884, 0.003315, -0.1517, 0.9884, 0.009965, -0.1517, 0.9884, 0.01004, -0.1517, 0.9884, 0.003315, -0.1513, 0.9854, 0.07838, -0.1513, 0.9854, 0.07838, -0.1513, 0.9854, 0.07838, -0.1517, 0.9883, -0.01448, -0.1517, 0.9883, -0.01448, -0.1517, 0.9883, -0.01448, -0.1517, 0.9883, -0.01448, -0.1517, 0.9884, 0.009965, -0.1517, 0.9883, 0.01677, -0.1517, 0.9883, 0.01677, -0.1517, 0.9884, 0.01004, -0.1513, 0.9854, -0.07838, -0.1513, 0.9854, -0.07838, -0.1513, 0.9854, -0.07838, 0.1517, 0.9883, -0.01448, 0.1517, 0.9883, -0.01448, 0.1517, 0.9883, -0.01448, 0.1517, 0.9883, -0.01448, 0.1517, 0.9884, 0.01004, 0.1517, 0.9883, 0.01677, 0.1517, 0.9883, 0.01677, 0.1517, 0.9884, 0.009965, 0.1513, 0.9854, -0.07838, 0.1513, 0.9854, -0.07838, 0.1513, 0.9854, -0.07838, 0.1517, 0.9884, 0.003315, 0.1517, 0.9884, 0.01004, 0.1517, 0.9884, 0.009965, 0.1517, 0.9884, 0.003315, 0.1513, 0.9854, 0.07838, 0.1513, 0.9854, 0.07838, 0.1513, 0.9854, 0.07838, 0.6668, 0.7452, 0.006035, 0.6668, 0.7452, 0.006035, 0.6668, 0.7452, 0.006035, 0.6668, 0.7452, 0.006035, 0.6601, 0.7377, 0.1417, 0.6601, 0.7377, 0.1417, 0.6601, 0.7377, 0.1417, 0.6666, 0.745, -0.02634, 0.6666, 0.745, -0.02634, 0.6666, 0.745, -0.02634, 0.6666, 0.745, -0.02634, 0.6665, 0.7449, 0.03052, 0.6665, 0.7449, 0.03052, 0.6665, 0.7449, 0.03052, 0.6665, 0.7449, 0.03052, 0.6601, 0.7377, -0.1417, 0.6601, 0.7377, -0.1417, 0.6601, 0.7377, -0.1417, 0.6668, -0.7452, 0.006035, 0.6668, -0.7452, 0.006035, 0.6668, -0.7452, 0.006035, 0.6668, -0.7452, 0.006035, 0.6601, -0.7377, 0.1417, 0.6601, -0.7377, 0.1417, 0.6601, -0.7377, 0.1417, 0.6666, -0.745, -0.02634, 0.6666, -0.745, -0.02634, 0.6666, -0.745, -0.02634, 0.6666, -0.745, -0.02634, 0.6665, -0.7449, 0.03052, 0.6665, -0.7449, 0.03052, 0.6665, -0.7449, 0.03052, 0.6665, -0.7449, 0.03052, 0.6601, -0.7377, -0.1417, 0.6601, -0.7377, -0.1417, 0.6601, -0.7377, -0.1417, 0.1517, -0.9884, 0.003315, 0.1517, -0.9884, 0.009965, 0.1517, -0.9884, 0.01004, 0.1517, -0.9884, 0.003315, 0.1513, -0.9854, 0.07838, 0.1513, -0.9854, 0.07838, 0.1513, -0.9854, 0.07838, 0.1517, -0.9883, -0.01448, 0.1517, -0.9883, -0.01448, 0.1517, -0.9883, -0.01448, 0.1517, -0.9883, -0.01448, 0.1517, -0.9884, 0.009965, 0.1517, -0.9883, 0.01677, 0.1517, -0.9883, 0.01677, 0.1517, -0.9884, 0.01004, 0.1513, -0.9854, -0.07838, 0.1513, -0.9854, -0.07838, 0.1513, -0.9854, -0.07838, -0.1517, -0.9884, 0.003315, -0.1517, -0.9884, 0.01004, -0.1517, -0.9884, 0.009965, -0.1517, -0.9884, 0.003315, -0.1513, -0.9854, 0.07838, -0.1513, -0.9854, 0.07838, -0.1513, -0.9854, 0.07838, -0.1517, -0.9883, -0.01448, -0.1517, -0.9883, -0.01448, -0.1517, -0.9883, -0.01448, -0.1517, -0.9883, -0.01448, -0.1517, -0.9884, 0.01004, -0.1517, -0.9883, 0.01677, -0.1517, -0.9883, 0.01677, -0.1517, -0.9884, 0.009965, -0.1513, -0.9854, -0.07838, -0.1513, -0.9854, -0.07838, -0.1513, -0.9854, -0.07838, -0.6668, -0.7452, 0.006035, -0.6668, -0.7452, 0.006035, -0.6668, -0.7452, 0.006035, -0.6668, -0.7452, 0.006035, -0.6601, -0.7377, 0.1417, -0.6601, -0.7377, 0.1417, -0.6601, -0.7377, 0.1417, -0.6666, -0.745, -0.02634, -0.6666, -0.745, -0.02634, -0.6666, -0.745, -0.02634, -0.6666, -0.745, -0.02634, -0.6665, -0.7449, 0.03052, -0.6665, -0.7449, 0.03052, -0.6665, -0.7449, 0.03052, -0.6665, -0.7449, 0.03052, -0.6601, -0.7377, -0.1417, -0.6601, -0.7377, -0.1417, -0.6601, -0.7377, -0.1417, -0.6668, 0.7452, 0.006035, -0.6668, 0.7452, 0.006035, -0.6668, 0.7452, 0.006035, -0.6668, 0.7452, 0.006035, -0.6601, 0.7377, 0.1417, -0.6601, 0.7377, 0.1417, -0.6601, 0.7377, 0.1417, -0.6666, 0.745, -0.02634, -0.6666, 0.745, -0.02634, -0.6666, 0.745, -0.02634, -0.6666, 0.745, -0.02634, -0.6665, 0.7449, 0.03052, -0.6665, 0.7449, 0.03052, -0.6665, 0.7449, 0.03052, -0.6665, 0.7449, 0.03052, -0.6601, 0.7377, -0.1417, -0.6601, 0.7377, -0.1417, -0.6601, 0.7377, -0.1417, -0.1517, 0.9884, 0.003315, -0.1517, 0.9884, 0.009965, -0.1517, 0.9884, 0.01004, -0.1517, 0.9884, 0.003315, -0.1513, 0.9854, 0.07838, -0.1513, 0.9854, 0.07838, -0.1513, 0.9854, 0.07838, -0.1517, 0.9883, -0.01448, -0.1517, 0.9883, -0.01448, -0.1517, 0.9883, -0.01448, -0.1517, 0.9883, -0.01448, -0.1517, 0.9884, 0.009965, -0.1517, 0.9883, 0.01677, -0.1517, 0.9883, 0.01677, -0.1517, 0.9884, 0.01004, -0.1513, 0.9854, -0.07838, -0.1513, 0.9854, -0.07838, -0.1513, 0.9854, -0.07838, 0.1517, 0.9883, -0.01448, 0.1517, 0.9883, -0.01448, 0.1517, 0.9883, -0.01448, 0.1517, 0.9883, -0.01448, 0.1517, 0.9884, 0.01004, 0.1517, 0.9883, 0.01677, 0.1517, 0.9883, 0.01677, 0.1517, 0.9884, 0.009965, 0.1513, 0.9854, -0.07838, 0.1513, 0.9854, -0.07838, 0.1513, 0.9854, -0.07838, 0.1517, 0.9884, 0.003315, 0.1517, 0.9884, 0.01004, 0.1517, 0.9884, 0.009965, 0.1517, 0.9884, 0.003315, 0.1513, 0.9854, 0.07838, 0.1513, 0.9854, 0.07838, 0.1513, 0.9854, 0.07838, 0.6668, 0.7452, 0.006035, 0.6668, 0.7452, 0.006035, 0.6668, 0.7452, 0.006035, 0.6668, 0.7452, 0.006035, 0.6601, 0.7377, 0.1417, 0.6601, 0.7377, 0.1417, 0.6601, 0.7377, 0.1417, 0.6666, 0.745, -0.02634, 0.6666, 0.745, -0.02634, 0.6666, 0.745, -0.02634, 0.6666, 0.745, -0.02634, 0.6665, 0.7449, 0.03052, 0.6665, 0.7449, 0.03052, 0.6665, 0.7449, 0.03052, 0.6665, 0.7449, 0.03052, 0.6601, 0.7377, -0.1417, 0.6601, 0.7377, -0.1417, 0.6601, 0.7377, -0.1417, 0.6668, -0.7452, 0.006035, 0.6668, -0.7452, 0.006035, 0.6668, -0.7452, 0.006035, 0.6668, -0.7452, 0.006035, 0.6601, -0.7377, 0.1417, 0.6601, -0.7377, 0.1417, 0.6601, -0.7377, 0.1417, 0.6666, -0.745, -0.02634, 0.6666, -0.745, -0.02634, 0.6666, -0.745, -0.02634, 0.6666, -0.745, -0.02634, 0.6665, -0.7449, 0.03052, 0.6665, -0.7449, 0.03052, 0.6665, -0.7449, 0.03052, 0.6665, -0.7449, 0.03052, 0.6601, -0.7377, -0.1417, 0.6601, -0.7377, -0.1417, 0.6601, -0.7377, -0.1417, 0.1517, -0.9884, 0.003315, 0.1517, -0.9884, 0.009965, 0.1517, -0.9884, 0.01004, 0.1517, -0.9884, 0.003315, 0.1513, -0.9854, 0.07838, 0.1513, -0.9854, 0.07838, 0.1513, -0.9854, 0.07838, 0.1517, -0.9883, -0.01448, 0.1517, -0.9883, -0.01448, 0.1517, -0.9883, -0.01448, 0.1517, -0.9883, -0.01448, 0.1517, -0.9884, 0.009965, 0.1517, -0.9883, 0.01677, 0.1517, -0.9883, 0.01677, 0.1517, -0.9884, 0.01004, 0.1513, -0.9854, -0.07838, 0.1513, -0.9854, -0.07838, 0.1513, -0.9854, -0.07838, -0.1517, -0.9884, 0.003315, -0.1517, -0.9884, 0.01004, -0.1517, -0.9884, 0.009965, -0.1517, -0.9884, 0.003315, -0.1513, -0.9854, 0.07838, -0.1513, -0.9854, 0.07838, -0.1513, -0.9854, 0.07838, -0.1517, -0.9883, -0.01448, -0.1517, -0.9883, -0.01448, -0.1517, -0.9883, -0.01448, -0.1517, -0.9883, -0.01448, -0.1517, -0.9884, 0.01004, -0.1517, -0.9883, 0.01677, -0.1517, -0.9883, 0.01677, -0.1517, -0.9884, 0.009965, -0.1513, -0.9854, -0.07838, -0.1513, -0.9854, -0.07838, -0.1513, -0.9854, -0.07838, -0.6668, -0.7452, 0.006035, -0.6668, -0.7452, 0.006035, -0.6668, -0.7452, 0.006035, -0.6668, -0.7452, 0.006035, -0.6601, -0.7377, 0.1417, -0.6601, -0.7377, 0.1417, -0.6601, -0.7377, 0.1417, -0.6666, -0.745, -0.02634, -0.6666, -0.745, -0.02634, -0.6666, -0.745, -0.02634, -0.6666, -0.745, -0.02634, -0.6665, -0.7449, 0.03052, -0.6665, -0.7449, 0.03052, -0.6665, -0.7449, 0.03052, -0.6665, -0.7449, 0.03052, -0.6601, -0.7377, -0.1417, -0.6601, -0.7377, -0.1417, -0.6601, -0.7377, -0.1417, -0.6668, 0.7452, 0.006035, -0.6668, 0.7452, 0.006035, -0.6668, 0.7452, 0.006035, -0.6668, 0.7452, 0.006035, -0.6601, 0.7377, 0.1417, -0.6601, 0.7377, 0.1417, -0.6601, 0.7377, 0.1417, -0.6666, 0.745, -0.02634, -0.6666, 0.745, -0.02634, -0.6666, 0.745, -0.02634, -0.6666, 0.745, -0.02634, -0.6665, 0.7449, 0.03052, -0.6665, 0.7449, 0.03052, -0.6665, 0.7449, 0.03052, -0.6665, 0.7449, 0.03052, -0.6601, 0.7377, -0.1417, -0.6601, 0.7377, -0.1417, -0.6601, 0.7377, -0.1417, -0.1517, 0.9884, 0.003315, -0.1517, 0.9884, 0.009965, -0.1517, 0.9884, 0.01004, -0.1517, 0.9884, 0.003315, -0.1513, 0.9854, 0.07838, -0.1513, 0.9854, 0.07838, -0.1513, 0.9854, 0.07838, -0.1517, 0.9883, -0.01448, -0.1517, 0.9883, -0.01448, -0.1517, 0.9883, -0.01448, -0.1517, 0.9883, -0.01448, -0.1517, 0.9884, 0.009965, -0.1517, 0.9883, 0.01677, -0.1517, 0.9883, 0.01677, -0.1517, 0.9884, 0.01004, -0.1513, 0.9854, -0.07838, -0.1513, 0.9854, -0.07838, -0.1513, 0.9854, -0.07838, 0.1517, 0.9883, -0.01448, 0.1517, 0.9883, -0.01448, 0.1517, 0.9883, -0.01448, 0.1517, 0.9883, -0.01448, 0.1517, 0.9884, 0.01004, 0.1517, 0.9883, 0.01677, 0.1517, 0.9883, 0.01677, 0.1517, 0.9884, 0.009965, 0.1513, 0.9854, -0.07838, 0.1513, 0.9854, -0.07838, 0.1513, 0.9854, -0.07838, 0.1517, 0.9884, 0.003315, 0.1517, 0.9884, 0.01004, 0.1517, 0.9884, 0.009965, 0.1517, 0.9884, 0.003315, 0.1513, 0.9854, 0.07838, 0.1513, 0.9854, 0.07838, 0.1513, 0.9854, 0.07838, 0.6668, 0.7452, 0.006035, 0.6668, 0.7452, 0.006035, 0.6668, 0.7452, 0.006035, 0.6668, 0.7452, 0.006035, 0.6601, 0.7377, 0.1417, 0.6601, 0.7377, 0.1417, 0.6601, 0.7377, 0.1417, 0.6666, 0.745, -0.02634, 0.6666, 0.745, -0.02634, 0.6666, 0.745, -0.02634, 0.6666, 0.745, -0.02634, 0.6665, 0.7449, 0.03052, 0.6665, 0.7449, 0.03052, 0.6665, 0.7449, 0.03052, 0.6665, 0.7449, 0.03052, 0.6601, 0.7377, -0.1417, 0.6601, 0.7377, -0.1417, 0.6601, 0.7377, -0.1417, 0.6668, -0.7452, 0.006035, 0.6668, -0.7452, 0.006035, 0.6668, -0.7452, 0.006035, 0.6668, -0.7452, 0.006035, 0.6601, -0.7377, 0.1417, 0.6601, -0.7377, 0.1417, 0.6601, -0.7377, 0.1417, 0.6666, -0.745, -0.02634, 0.6666, -0.745, -0.02634, 0.6666, -0.745, -0.02634, 0.6666, -0.745, -0.02634, 0.6665, -0.7449, 0.03052, 0.6665, -0.7449, 0.03052, 0.6665, -0.7449, 0.03052, 0.6665, -0.7449, 0.03052, 0.6601, -0.7377, -0.1417, 0.6601, -0.7377, -0.1417, 0.6601, -0.7377, -0.1417, 0.1517, -0.9884, 0.003315, 0.1517, -0.9884, 0.009965, 0.1517, -0.9884, 0.01004, 0.1517, -0.9884, 0.003315, 0.1513, -0.9854, 0.07838, 0.1513, -0.9854, 0.07838, 0.1513, -0.9854, 0.07838, 0.1517, -0.9883, -0.01448, 0.1517, -0.9883, -0.01448, 0.1517, -0.9883, -0.01448, 0.1517, -0.9883, -0.01448, 0.1517, -0.9884, 0.009965, 0.1517, -0.9883, 0.01677, 0.1517, -0.9883, 0.01677, 0.1517, -0.9884, 0.01004, 0.1513, -0.9854, -0.07838, 0.1513, -0.9854, -0.07838, 0.1513, -0.9854, -0.07838, -0.1517, -0.9884, 0.003315, -0.1517, -0.9884, 0.01004, -0.1517, -0.9884, 0.009965, -0.1517, -0.9884, 0.003315, -0.1513, -0.9854, 0.07838, -0.1513, -0.9854, 0.07838, -0.1513, -0.9854, 0.07838, -0.1517, -0.9883, -0.01448, -0.1517, -0.9883, -0.01448, -0.1517, -0.9883, -0.01448, -0.1517, -0.9883, -0.01448, -0.1517, -0.9884, 0.01004, -0.1517, -0.9883, 0.01677, -0.1517, -0.9883, 0.01677, -0.1517, -0.9884, 0.009965, -0.1513, -0.9854, -0.07838, -0.1513, -0.9854, -0.07838, -0.1513, -0.9854, -0.07838, -0.6668, -0.7452, 0.006035, -0.6668, -0.7452, 0.006035, -0.6668, -0.7452, 0.006035, -0.6668, -0.7452, 0.006035, -0.6601, -0.7377, 0.1417, -0.6601, -0.7377, 0.1417, -0.6601, -0.7377, 0.1417, -0.6666, -0.745, -0.02634, -0.6666, -0.745, -0.02634, -0.6666, -0.745, -0.02634, -0.6666, -0.745, -0.02634, -0.6665, -0.7449, 0.03052, -0.6665, -0.7449, 0.03052, -0.6665, -0.7449, 0.03052, -0.6665, -0.7449, 0.03052, -0.6601, -0.7377, -0.1417, -0.6601, -0.7377, -0.1417, -0.6601, -0.7377, -0.1417, -0.6668, 0.7452, 0.006035, -0.6668, 0.7452, 0.006035, -0.6668, 0.7452, 0.006035, -0.6668, 0.7452, 0.006035, -0.6601, 0.7377, 0.1417, -0.6601, 0.7377, 0.1417, -0.6601, 0.7377, 0.1417, -0.6666, 0.745, -0.02634, -0.6666, 0.745, -0.02634, -0.6666, 0.745, -0.02634, -0.6666, 0.745, -0.02634, -0.6665, 0.7449, 0.03052, -0.6665, 0.7449, 0.03052, -0.6665, 0.7449, 0.03052, -0.6665, 0.7449, 0.03052, -0.6601, 0.7377, -0.1417, -0.6601, 0.7377, -0.1417, -0.6601, 0.7377, -0.1417, -0.1517, 0.9884, 0.003315, -0.1517, 0.9884, 0.009965, -0.1517, 0.9884, 0.01004, -0.1517, 0.9884, 0.003315, -0.1513, 0.9854, 0.07838, -0.1513, 0.9854, 0.07838, -0.1513, 0.9854, 0.07838, -0.1517, 0.9883, -0.01448, -0.1517, 0.9883, -0.01448, -0.1517, 0.9883, -0.01448, -0.1517, 0.9883, -0.01448, -0.1517, 0.9884, 0.009965, -0.1517, 0.9883, 0.01677, -0.1517, 0.9883, 0.01677, -0.1517, 0.9884, 0.01004, -0.1513, 0.9854, -0.07838, -0.1513, 0.9854, -0.07838, -0.1513, 0.9854, -0.07838, 0.1517, 0.9883, -0.01448, 0.1517, 0.9883, -0.01448, 0.1517, 0.9883, -0.01448, 0.1517, 0.9883, -0.01448, 0.1517, 0.9884, 0.01004, 0.1517, 0.9883, 0.01677, 0.1517, 0.9883, 0.01677, 0.1517, 0.9884, 0.009965, 0.1513, 0.9854, -0.07838, 0.1513, 0.9854, -0.07838, 0.1513, 0.9854, -0.07838, 0.1517, 0.9884, 0.003315, 0.1517, 0.9884, 0.01004, 0.1517, 0.9884, 0.009965, 0.1517, 0.9884, 0.003315, 0.1513, 0.9854, 0.07838, 0.1513, 0.9854, 0.07838, 0.1513, 0.9854, 0.07838, 0.6668, 0.7452, 0.006035, 0.6668, 0.7452, 0.006035, 0.6668, 0.7452, 0.006035, 0.6668, 0.7452, 0.006035, 0.6601, 0.7377, 0.1417, 0.6601, 0.7377, 0.1417, 0.6601, 0.7377, 0.1417, 0.6666, 0.745, -0.02634, 0.6666, 0.745, -0.02634, 0.6666, 0.745, -0.02634, 0.6666, 0.745, -0.02634, 0.6665, 0.7449, 0.03052, 0.6665, 0.7449, 0.03052, 0.6665, 0.7449, 0.03052, 0.6665, 0.7449, 0.03052, 0.6601, 0.7377, -0.1417, 0.6601, 0.7377, -0.1417, 0.6601, 0.7377, -0.1417, 0.6668, -0.7452, 0.006035, 0.6668, -0.7452, 0.006035, 0.6668, -0.7452, 0.006035, 0.6668, -0.7452, 0.006035, 0.6601, -0.7377, 0.1417, 0.6601, -0.7377, 0.1417, 0.6601, -0.7377, 0.1417, 0.6666, -0.745, -0.02634, 0.6666, -0.745, -0.02634, 0.6666, -0.745, -0.02634, 0.6666, -0.745, -0.02634, 0.6665, -0.7449, 0.03052, 0.6665, -0.7449, 0.03052, 0.6665, -0.7449, 0.03052, 0.6665, -0.7449, 0.03052, 0.6601, -0.7377, -0.1417, 0.6601, -0.7377, -0.1417, 0.6601, -0.7377, -0.1417, 0.1517, -0.9884, 0.003315, 0.1517, -0.9884, 0.009965, 0.1517, -0.9884, 0.01004, 0.1517, -0.9884, 0.003315, 0.1513, -0.9854, 0.07838, 0.1513, -0.9854, 0.07838, 0.1513, -0.9854, 0.07838, 0.1517, -0.9883, -0.01448, 0.1517, -0.9883, -0.01448, 0.1517, -0.9883, -0.01448, 0.1517, -0.9883, -0.01448, 0.1517, -0.9884, 0.009965, 0.1517, -0.9883, 0.01677, 0.1517, -0.9883, 0.01677, 0.1517, -0.9884, 0.01004, 0.1513, -0.9854, -0.07838, 0.1513, -0.9854, -0.07838, 0.1513, -0.9854, -0.07838, -0.1517, -0.9884, 0.003315, -0.1517, -0.9884, 0.01004, -0.1517, -0.9884, 0.009965, -0.1517, -0.9884, 0.003315, -0.1513, -0.9854, 0.07838, -0.1513, -0.9854, 0.07838, -0.1513, -0.9854, 0.07838, -0.1517, -0.9883, -0.01448, -0.1517, -0.9883, -0.01448, -0.1517, -0.9883, -0.01448, -0.1517, -0.9883, -0.01448, -0.1517, -0.9884, 0.01004, -0.1517, -0.9883, 0.01677, -0.1517, -0.9883, 0.01677, -0.1517, -0.9884, 0.009965, -0.1513, -0.9854, -0.07838, -0.1513, -0.9854, -0.07838, -0.1513, -0.9854, -0.07838, -0.6668, -0.7452, 0.006035, -0.6668, -0.7452, 0.006035, -0.6668, -0.7452, 0.006035, -0.6668, -0.7452, 0.006035, -0.6601, -0.7377, 0.1417, -0.6601, -0.7377, 0.1417, -0.6601, -0.7377, 0.1417, -0.6666, -0.745, -0.02634, -0.6666, -0.745, -0.02634, -0.6666, -0.745, -0.02634, -0.6666, -0.745, -0.02634, -0.6665, -0.7449, 0.03052, -0.6665, -0.7449, 0.03052, -0.6665, -0.7449, 0.03052, -0.6665, -0.7449, 0.03052, -0.6601, -0.7377, -0.1417, -0.6601, -0.7377, -0.1417, -0.6601, -0.7377, -0.1417, -0.6668, 0.7452, 0.006035, -0.6668, 0.7452, 0.006035, -0.6668, 0.7452, 0.006035, -0.6668, 0.7452, 0.006035, -0.6601, 0.7377, 0.1417, -0.6601, 0.7377, 0.1417, -0.6601, 0.7377, 0.1417, -0.6666, 0.745, -0.02634, -0.6666, 0.745, -0.02634, -0.6666, 0.745, -0.02634, -0.6666, 0.745, -0.02634, -0.6665, 0.7449, 0.03052, -0.6665, 0.7449, 0.03052, -0.6665, 0.7449, 0.03052, -0.6665, 0.7449, 0.03052, -0.6601, 0.7377, -0.1417, -0.6601, 0.7377, -0.1417, -0.6601, 0.7377, -0.1417, -0.1517, 0.9884, 0.003315, -0.1517, 0.9884, 0.009965, -0.1517, 0.9884, 0.01004, -0.1517, 0.9884, 0.003315, -0.1513, 0.9854, 0.07838, -0.1513, 0.9854, 0.07838, -0.1513, 0.9854, 0.07838, -0.1517, 0.9883, -0.01448, -0.1517, 0.9883, -0.01448, -0.1517, 0.9883, -0.01448, -0.1517, 0.9883, -0.01448, -0.1517, 0.9884, 0.009965, -0.1517, 0.9883, 0.01677, -0.1517, 0.9883, 0.01677, -0.1517, 0.9884, 0.01004, -0.1513, 0.9854, -0.07838, -0.1513, 0.9854, -0.07838, -0.1513, 0.9854, -0.07838])] * 3)])

# ---- objects
ob_light = bpy.data.objects.new('Light', light_light_001)
ob_camera = bpy.data.objects.new('Camera', cam_camera_001)
ob_cube = bpy.data.objects.new('Cube', me_cube_001)

# ---- transforms, parenting, visibility, modifiers, constraints
ob_light.location = (3.902, 1.736, 5.97)
ob_light.rotation_euler = (0.6503, 0.05522, 1.866)
ob_light.color = (0.8, 0.8, 0.8, 1.0)
ob_camera.location = (7.359, -6.926, 4.958)
ob_camera.rotation_euler = (1.109, 9.305e-08, 0.8149)
ob_camera.scale = (1.0, 1.0, 1.0)
ob_camera.color = (0.8, 0.8, 0.8, 1.0)
ob_cube.location = (1.266, 6.011, 1.136)
ob_cube.rotation_euler = (-1.629e-07, 0.0, 0.0)
ob_cube.scale = (2.474, 6.677, 0.2229)
ob_cube.color = (0.8, 0.8, 0.8, 1.0)

# ---- collection membership
col_collection.objects.link(ob_light)
col_collection.objects.link(ob_camera)
col_collection.objects.link(ob_cube)

# ---- scene / render settings (as saved in the file)
scene.frame_start = 1; scene.frame_end = 250; scene.frame_set(1)
scene.render.engine = 'BLENDER_EEVEE_NEXT'
scene.cycles.sampling_pattern = 'TABULATED_SOBOL'
scene.view_settings.view_transform = 'Filmic'
bpy.context.view_layer.update()

# ---- added for rendering (the .blend has no active camera): camera
cam_auto = bpy.data.cameras.new('AutoCamera')
cam_auto.lens = 50.0
cam_auto.sensor_width = 36.0
cam_auto.clip_end = 1000.0
ob_auto_camera = bpy.data.objects.new('AutoCamera', cam_auto)
scene.collection.objects.link(ob_auto_camera)
ob_auto_camera.location = (14.2182, -9.56119, 11.8079)
ob_auto_camera.rotation_euler = (1.09748, -7.21219e-08, 0.694738)
scene.camera = ob_auto_camera
bpy.context.view_layer.update()
